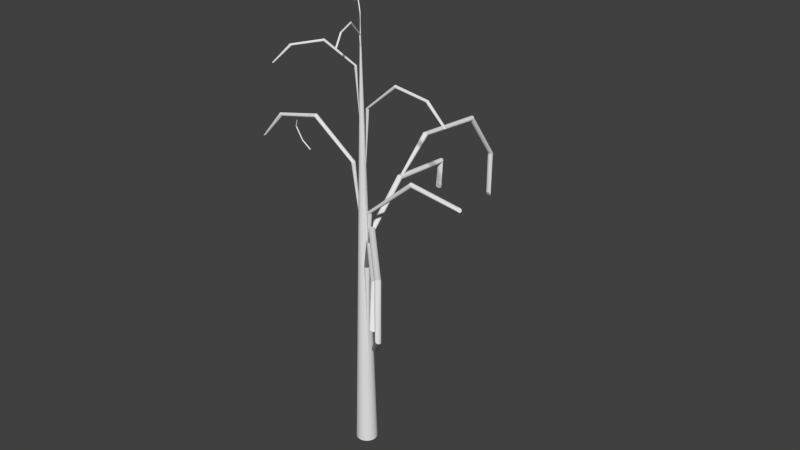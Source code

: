 # Source: deadTree.blend  (saved by Blender 2.66.1; exported with 4.5.12 LTS)
import bpy
from mathutils import Matrix  # noqa: F401  (used for matrix-valued properties, if any)

bpy.ops.wm.read_factory_settings(use_empty=True)
scene = bpy.context.scene
scene.name = 'Scene'

# ---- collections
col_collection_1 = bpy.data.collections.new('Collection 1'); scene.collection.children.link(col_collection_1)

# ---- world
world_world = bpy.data.worlds.new('World'); scene.world = world_world
world_world.color = (0.05088, 0.05088, 0.05088)
world_world.use_sun_shadow = False
world_world.sun_shadow_jitter_overblur = 0.0
world_world.cycles.sampling_method = 'MANUAL'
world_world.cycles.sample_map_resolution = 256

# ---- meshes
me_cone_011 = bpy.data.meshes.new('Cone.011')
me_cone_011.from_pydata([(0.0, 1.0, -1.0), (0.1951, 0.9808, -1.0), (0.3827, 0.9239, -1.0), (0.5556, 0.8315, -1.0), (0.7071, 0.7071, -1.0), (0.8315, 0.5556, -1.0), (0.9239, 0.3827, -1.0), (0.9808, 0.1951, -1.0), (1.0, 7.55e-08, -1.0), (0.0, 0.0, 1.0), (0.9808, -0.1951, -1.0), (0.9239, -0.3827, -1.0), (0.8315, -0.5556, -1.0), (0.7071, -0.7071, -1.0), (0.5556, -0.8315, -1.0), (0.3827, -0.9239, -1.0), (0.1951, -0.9808, -1.0), (-3.258e-07, -1.0, -1.0), (-0.1951, -0.9808, -1.0), (-0.3827, -0.9239, -1.0), (-0.5556, -0.8315, -1.0), (-0.7071, -0.7071, -1.0), (-0.8315, -0.5556, -1.0), (-0.9239, -0.3827, -1.0), (-0.9808, -0.1951, -1.0), (-1.0, 9.656e-07, -1.0), (-0.9808, 0.1951, -1.0), (-0.9239, 0.3827, -1.0), (-0.8315, 0.5556, -1.0), (-0.7071, 0.7071, -1.0), (-0.5556, 0.8315, -1.0), (-0.3827, 0.9239, -1.0), (-0.1951, 0.9808, -1.0), (19.15, 1.0, -2.0), (19.21, 0.9808, -1.99), (19.27, 0.9239, -1.98), (19.33, 0.8315, -1.971), (19.38, 0.7071, -1.964), (19.43, 0.5556, -1.957), (19.46, 0.3827, -1.953), (19.48, 0.1951, -1.95), (19.48, 1.385e-06, -1.949), (19.48, -0.1951, -1.95), (19.46, -0.3827, -1.953), (19.43, -0.5556, -1.957), (19.38, -0.7071, -1.964), (19.33, -0.8315, -1.971), (19.27, -0.9239, -1.98), (19.21, -0.9808, -1.99), (19.15, -1.0, -2.0), (19.08, -0.9808, -2.01), (19.02, -0.9239, -2.02), (18.96, -0.8315, -2.028), (18.91, -0.7071, -2.036), (18.86, -0.5556, -2.043), (18.83, -0.3827, -2.047), (18.81, -0.1951, -2.05), (18.81, 2.705e-06, -2.051), (18.81, 0.1951, -2.05), (18.83, 0.3827, -2.047), (18.86, 0.5556, -2.043), (18.91, 0.7071, -2.036), (18.96, 0.8315, -2.028), (19.02, 0.9239, -2.02), (19.08, 0.9808, -2.01), (40.85, 1.0, -1.89), (40.72, 0.9808, -1.882), (40.6, 0.9239, -1.875), (40.48, 0.8315, -1.868), (40.38, 0.7071, -1.862), (40.3, 0.5556, -1.857), (40.24, 0.3827, -1.853), (40.2, 0.1951, -1.851), (40.19, -5.28e-07, -1.85), (40.2, -0.1951, -1.851), (40.24, -0.3827, -1.853), (40.3, -0.5556, -1.857), (40.38, -0.7071, -1.862), (40.48, -0.8315, -1.868), (40.6, -0.9239, -1.875), (40.72, -0.9808, -1.882), (40.85, -1.0, -1.89), (40.98, -0.9808, -1.898), (41.11, -0.9239, -1.906), (41.22, -0.8315, -1.913), (41.33, -0.7071, -1.919), (41.41, -0.5556, -1.924), (41.47, -0.3827, -1.928), (41.51, -0.1951, -1.93), (41.52, 1.01e-06, -1.931), (41.51, 0.1951, -1.93), (41.47, 0.3827, -1.928), (41.41, 0.5556, -1.924), (41.33, 0.7071, -1.919), (41.22, 0.8315, -1.913), (41.11, 0.9239, -1.906), (40.98, 0.9808, -1.898), (53.35, 1.0, -1.28), (53.16, 0.9808, -1.282), (52.97, 0.9239, -1.284), (52.8, 0.8315, -1.286), (52.65, 0.7071, -1.287), (52.53, 0.5556, -1.288), (52.44, 0.3827, -1.289), (52.39, 0.1951, -1.29), (52.37, -1.772e-05, -1.29), (52.39, -0.1951, -1.29), (52.44, -0.3827, -1.289), (52.53, -0.5556, -1.288), (52.65, -0.7071, -1.287), (52.8, -0.8315, -1.286), (52.97, -0.9239, -1.284), (53.16, -0.9808, -1.282), (53.35, -1.0, -1.28), (53.54, -0.9808, -1.278), (53.73, -0.9239, -1.276), (53.9, -0.8315, -1.274), (54.04, -0.7071, -1.273), (54.17, -0.5556, -1.272), (54.26, -0.3827, -1.271), (54.31, -0.1951, -1.27), (54.33, -1.634e-05, -1.27), (54.31, 0.1951, -1.27), (54.26, 0.3827, -1.271), (54.17, 0.5556, -1.272), (54.04, 0.7071, -1.273), (53.9, 0.8315, -1.274), (53.73, 0.9239, -1.276), (53.54, 0.9808, -1.278)], [], [(31, 9, 32), (0, 9, 1), (32, 9, 0), (1, 9, 2), (30, 9, 31), (29, 9, 30), (28, 9, 29), (27, 9, 28), (26, 9, 27), (25, 9, 26), (24, 9, 25), (23, 9, 24), (22, 9, 23), (21, 9, 22), (20, 9, 21), (19, 9, 20), (18, 9, 19), (17, 9, 18), (16, 9, 17), (15, 9, 16), (14, 9, 15), (13, 9, 14), (12, 9, 13), (11, 9, 12), (10, 9, 11), (8, 9, 10), (7, 9, 8), (6, 9, 7), (5, 9, 6), (4, 9, 5), (3, 9, 4), (2, 9, 3), (22, 23, 55, 54), (43, 44, 76, 75), (17, 18, 50, 49), (30, 31, 63, 62), (12, 13, 45, 44), (25, 26, 58, 57), (4, 5, 38, 37), (20, 21, 53, 52), (1, 2, 35, 34), (15, 16, 48, 47), (28, 29, 61, 60), (10, 11, 43, 42), (7, 8, 41, 40), (23, 24, 56, 55), (18, 19, 51, 50), (31, 32, 64, 63), (13, 14, 46, 45), (26, 27, 59, 58), (5, 6, 39, 38), (21, 22, 54, 53), (2, 3, 36, 35), (0, 1, 34, 33), (16, 17, 49, 48), (29, 30, 62, 61), (11, 12, 44, 43), (24, 25, 57, 56), (3, 4, 37, 36), (19, 20, 52, 51), (32, 0, 33, 64), (14, 15, 47, 46), (27, 28, 60, 59), (8, 10, 42, 41), (6, 7, 40, 39), (93, 94, 126, 125), (38, 39, 71, 70), (33, 34, 66, 65), (64, 33, 65, 96), (59, 60, 92, 91), (54, 55, 87, 86), (49, 50, 82, 81), (44, 45, 77, 76), (39, 40, 72, 71), (34, 35, 67, 66), (60, 61, 93, 92), (55, 56, 88, 87), (50, 51, 83, 82), (45, 46, 78, 77), (40, 41, 73, 72), (35, 36, 68, 67), (61, 62, 94, 93), (56, 57, 89, 88), (51, 52, 84, 83), (46, 47, 79, 78), (41, 42, 74, 73), (36, 37, 69, 68), (62, 63, 95, 94), (57, 58, 90, 89), (52, 53, 85, 84), (47, 48, 80, 79), (42, 43, 75, 74), (37, 38, 70, 69), (63, 64, 96, 95), (58, 59, 91, 90), (53, 54, 86, 85), (48, 49, 81, 80), (97, 98, 99, 100, 101, 102, 103, 104, 105, 106, 107, 108, 109, 110, 111, 112, 113, 114, 115, 116, 117, 118, 119, 120, 121, 122, 123, 124, 125, 126, 127, 128), (88, 89, 121, 120), (83, 84, 116, 115), (78, 79, 111, 110), (73, 74, 106, 105), (68, 69, 101, 100), (94, 95, 127, 126), (89, 90, 122, 121), (84, 85, 117, 116), (79, 80, 112, 111), (74, 75, 107, 106), (69, 70, 102, 101), (95, 96, 128, 127), (90, 91, 123, 122), (85, 86, 118, 117), (80, 81, 113, 112), (75, 76, 108, 107), (70, 71, 103, 102), (65, 66, 98, 97), (96, 65, 97, 128), (91, 92, 124, 123), (86, 87, 119, 118), (81, 82, 114, 113), (76, 77, 109, 108), (71, 72, 104, 103), (66, 67, 99, 98), (92, 93, 125, 124), (87, 88, 120, 119), (82, 83, 115, 114), (77, 78, 110, 109), (72, 73, 105, 104), (67, 68, 100, 99)])
me_cone_011.use_remesh_preserve_volume = False
me_cone_011.use_remesh_preserve_attributes = False
me_cone_011.use_mirror_vertex_groups = False
me_cone_011.update()
me_cone_010 = bpy.data.meshes.new('Cone.010')
me_cone_010.from_pydata([(0.0, 1.0, -1.0), (0.1951, 0.9808, -1.0), (0.3827, 0.9239, -1.0), (0.5556, 0.8315, -1.0), (0.7071, 0.7071, -1.0), (0.8315, 0.5556, -1.0), (0.9239, 0.3827, -1.0), (0.9808, 0.1951, -1.0), (1.0, 7.55e-08, -1.0), (0.0, 0.0, 1.0), (0.9808, -0.1951, -1.0), (0.9239, -0.3827, -1.0), (0.8315, -0.5556, -1.0), (0.7071, -0.7071, -1.0), (0.5556, -0.8315, -1.0), (0.3827, -0.9239, -1.0), (0.1951, -0.9808, -1.0), (-3.258e-07, -1.0, -1.0), (-0.1951, -0.9808, -1.0), (-0.3827, -0.9239, -1.0), (-0.5556, -0.8315, -1.0), (-0.7071, -0.7071, -1.0), (-0.8315, -0.5556, -1.0), (-0.9239, -0.3827, -1.0), (-0.9808, -0.1951, -1.0), (-1.0, 9.656e-07, -1.0), (-0.9808, 0.1951, -1.0), (-0.9239, 0.3827, -1.0), (-0.8315, 0.5556, -1.0), (-0.7071, 0.7071, -1.0), (-0.5556, 0.8315, -1.0), (-0.3827, 0.9239, -1.0), (-0.1951, 0.9808, -1.0), (19.15, 1.0, -2.0), (19.21, 0.9808, -1.99), (19.27, 0.9239, -1.98), (19.33, 0.8315, -1.971), (19.38, 0.7071, -1.964), (19.43, 0.5556, -1.957), (19.46, 0.3827, -1.953), (19.48, 0.1951, -1.95), (19.48, 1.385e-06, -1.949), (19.48, -0.1951, -1.95), (19.46, -0.3827, -1.953), (19.43, -0.5556, -1.957), (19.38, -0.7071, -1.964), (19.33, -0.8315, -1.971), (19.27, -0.9239, -1.98), (19.21, -0.9808, -1.99), (19.15, -1.0, -2.0), (19.08, -0.9808, -2.01), (19.02, -0.9239, -2.02), (18.96, -0.8315, -2.028), (18.91, -0.7071, -2.036), (18.86, -0.5556, -2.043), (18.83, -0.3827, -2.047), (18.81, -0.1951, -2.05), (18.81, 2.705e-06, -2.051), (18.81, 0.1951, -2.05), (18.83, 0.3827, -2.047), (18.86, 0.5556, -2.043), (18.91, 0.7071, -2.036), (18.96, 0.8315, -2.028), (19.02, 0.9239, -2.02), (19.08, 0.9808, -2.01), (40.85, 1.0, -1.89), (40.72, 0.9808, -1.882), (40.6, 0.9239, -1.875), (40.48, 0.8315, -1.868), (40.38, 0.7071, -1.862), (40.3, 0.5556, -1.857), (40.24, 0.3827, -1.853), (40.2, 0.1951, -1.851), (40.19, -5.28e-07, -1.85), (40.2, -0.1951, -1.851), (40.24, -0.3827, -1.853), (40.3, -0.5556, -1.857), (40.38, -0.7071, -1.862), (40.48, -0.8315, -1.868), (40.6, -0.9239, -1.875), (40.72, -0.9808, -1.882), (40.85, -1.0, -1.89), (40.98, -0.9808, -1.898), (41.11, -0.9239, -1.906), (41.22, -0.8315, -1.913), (41.33, -0.7071, -1.919), (41.41, -0.5556, -1.924), (41.47, -0.3827, -1.928), (41.51, -0.1951, -1.93), (41.52, 1.01e-06, -1.931), (41.51, 0.1951, -1.93), (41.47, 0.3827, -1.928), (41.41, 0.5556, -1.924), (41.33, 0.7071, -1.919), (41.22, 0.8315, -1.913), (41.11, 0.9239, -1.906), (40.98, 0.9808, -1.898), (47.42, 1.703, -1.301), (47.31, 1.63, -1.31), (47.22, 1.524, -1.317), (47.13, 1.388, -1.323), (47.06, 1.227, -1.328), (47.01, 1.047, -1.331), (46.98, 0.8555, -1.333), (46.97, 0.6597, -1.332), (46.98, 0.4671, -1.331), (47.02, 0.285, -1.327), (47.07, 0.1205, -1.322), (47.14, -0.02005, -1.316), (47.23, -0.1313, -1.308), (47.33, -0.2091, -1.3), (47.44, -0.2502, -1.291), (47.55, -0.2532, -1.283), (47.66, -0.218, -1.274), (47.76, -0.1458, -1.266), (47.86, -0.03955, -1.259), (47.95, 0.09678, -1.253), (48.01, 0.2579, -1.248), (48.07, 0.4377, -1.244), (48.1, 0.6291, -1.243), (48.11, 0.8249, -1.243), (48.09, 1.018, -1.245), (48.06, 1.2, -1.248), (48.0, 1.364, -1.253), (47.93, 1.505, -1.26), (47.85, 1.616, -1.267), (47.75, 1.694, -1.275), (47.64, 1.735, -1.284), (47.53, 1.738, -1.293)], [], [(31, 9, 32), (0, 9, 1), (32, 9, 0), (1, 9, 2), (30, 9, 31), (29, 9, 30), (28, 9, 29), (27, 9, 28), (26, 9, 27), (25, 9, 26), (24, 9, 25), (23, 9, 24), (22, 9, 23), (21, 9, 22), (20, 9, 21), (19, 9, 20), (18, 9, 19), (17, 9, 18), (16, 9, 17), (15, 9, 16), (14, 9, 15), (13, 9, 14), (12, 9, 13), (11, 9, 12), (10, 9, 11), (8, 9, 10), (7, 9, 8), (6, 9, 7), (5, 9, 6), (4, 9, 5), (3, 9, 4), (2, 9, 3), (22, 23, 55, 54), (43, 44, 76, 75), (17, 18, 50, 49), (30, 31, 63, 62), (12, 13, 45, 44), (25, 26, 58, 57), (4, 5, 38, 37), (20, 21, 53, 52), (1, 2, 35, 34), (15, 16, 48, 47), (28, 29, 61, 60), (10, 11, 43, 42), (7, 8, 41, 40), (23, 24, 56, 55), (18, 19, 51, 50), (31, 32, 64, 63), (13, 14, 46, 45), (26, 27, 59, 58), (5, 6, 39, 38), (21, 22, 54, 53), (2, 3, 36, 35), (0, 1, 34, 33), (16, 17, 49, 48), (29, 30, 62, 61), (11, 12, 44, 43), (24, 25, 57, 56), (3, 4, 37, 36), (19, 20, 52, 51), (32, 0, 33, 64), (14, 15, 47, 46), (27, 28, 60, 59), (8, 10, 42, 41), (6, 7, 40, 39), (93, 94, 126, 125), (38, 39, 71, 70), (33, 34, 66, 65), (64, 33, 65, 96), (59, 60, 92, 91), (54, 55, 87, 86), (49, 50, 82, 81), (44, 45, 77, 76), (39, 40, 72, 71), (34, 35, 67, 66), (60, 61, 93, 92), (55, 56, 88, 87), (50, 51, 83, 82), (45, 46, 78, 77), (40, 41, 73, 72), (35, 36, 68, 67), (61, 62, 94, 93), (56, 57, 89, 88), (51, 52, 84, 83), (46, 47, 79, 78), (41, 42, 74, 73), (36, 37, 69, 68), (62, 63, 95, 94), (57, 58, 90, 89), (52, 53, 85, 84), (47, 48, 80, 79), (42, 43, 75, 74), (37, 38, 70, 69), (63, 64, 96, 95), (58, 59, 91, 90), (53, 54, 86, 85), (48, 49, 81, 80), (97, 98, 99, 100, 101, 102, 103, 104, 105, 106, 107, 108, 109, 110, 111, 112, 113, 114, 115, 116, 117, 118, 119, 120, 121, 122, 123, 124, 125, 126, 127, 128), (88, 89, 121, 120), (83, 84, 116, 115), (78, 79, 111, 110), (73, 74, 106, 105), (68, 69, 101, 100), (94, 95, 127, 126), (89, 90, 122, 121), (84, 85, 117, 116), (79, 80, 112, 111), (74, 75, 107, 106), (69, 70, 102, 101), (95, 96, 128, 127), (90, 91, 123, 122), (85, 86, 118, 117), (80, 81, 113, 112), (75, 76, 108, 107), (70, 71, 103, 102), (65, 66, 98, 97), (96, 65, 97, 128), (91, 92, 124, 123), (86, 87, 119, 118), (81, 82, 114, 113), (76, 77, 109, 108), (71, 72, 104, 103), (66, 67, 99, 98), (92, 93, 125, 124), (87, 88, 120, 119), (82, 83, 115, 114), (77, 78, 110, 109), (72, 73, 105, 104), (67, 68, 100, 99)])
me_cone_010.use_remesh_preserve_volume = False
me_cone_010.use_remesh_preserve_attributes = False
me_cone_010.use_mirror_vertex_groups = False
me_cone_010.update()
me_cone_009 = bpy.data.meshes.new('Cone.009')
me_cone_009.from_pydata([(0.0, 1.0, -1.0), (0.1951, 0.9808, -1.0), (0.3827, 0.9239, -1.0), (0.5556, 0.8315, -1.0), (0.7071, 0.7071, -1.0), (0.8315, 0.5556, -1.0), (0.9239, 0.3827, -1.0), (0.9808, 0.1951, -1.0), (1.0, 7.55e-08, -1.0), (0.0, 0.0, 1.0), (0.9808, -0.1951, -1.0), (0.9239, -0.3827, -1.0), (0.8315, -0.5556, -1.0), (0.7071, -0.7071, -1.0), (0.5556, -0.8315, -1.0), (0.3827, -0.9239, -1.0), (0.1951, -0.9808, -1.0), (-3.258e-07, -1.0, -1.0), (-0.1951, -0.9808, -1.0), (-0.3827, -0.9239, -1.0), (-0.5556, -0.8315, -1.0), (-0.7071, -0.7071, -1.0), (-0.8315, -0.5556, -1.0), (-0.9239, -0.3827, -1.0), (-0.9808, -0.1951, -1.0), (-1.0, 9.656e-07, -1.0), (-0.9808, 0.1951, -1.0), (-0.9239, 0.3827, -1.0), (-0.8315, 0.5556, -1.0), (-0.7071, 0.7071, -1.0), (-0.5556, 0.8315, -1.0), (-0.3827, 0.9239, -1.0), (-0.1951, 0.9808, -1.0), (19.15, 1.0, -2.0), (19.21, 0.9808, -1.99), (19.27, 0.9239, -1.98), (19.33, 0.8315, -1.971), (19.38, 0.7071, -1.964), (19.43, 0.5556, -1.957), (19.46, 0.3827, -1.953), (19.48, 0.1951, -1.95), (19.48, 1.385e-06, -1.949), (19.48, -0.1951, -1.95), (19.46, -0.3827, -1.953), (19.43, -0.5556, -1.957), (19.38, -0.7071, -1.964), (19.33, -0.8315, -1.971), (19.27, -0.9239, -1.98), (19.21, -0.9808, -1.99), (19.15, -1.0, -2.0), (19.08, -0.9808, -2.01), (19.02, -0.9239, -2.02), (18.96, -0.8315, -2.028), (18.91, -0.7071, -2.036), (18.86, -0.5556, -2.043), (18.83, -0.3827, -2.047), (18.81, -0.1951, -2.05), (18.81, 2.705e-06, -2.051), (18.81, 0.1951, -2.05), (18.83, 0.3827, -2.047), (18.86, 0.5556, -2.043), (18.91, 0.7071, -2.036), (18.96, 0.8315, -2.028), (19.02, 0.9239, -2.02), (19.08, 0.9808, -2.01), (34.08, 1.162, -1.497), (33.91, 1.128, -1.492), (33.76, 1.06, -1.487), (33.62, 0.9607, -1.481), (33.52, 0.8335, -1.475), (33.44, 0.6835, -1.47), (33.4, 0.5166, -1.465), (33.39, 0.339, -1.46), (33.42, 0.1578, -1.456), (33.49, -0.02031, -1.454), (33.58, -0.1883, -1.452), (33.71, -0.3398, -1.451), (33.85, -0.469, -1.452), (34.02, -0.5708, -1.453), (34.2, -0.6414, -1.456), (34.38, -0.6782, -1.459), (34.56, -0.6795, -1.463), (34.73, -0.6455, -1.468), (34.88, -0.5774, -1.474), (35.01, -0.4778, -1.48), (35.12, -0.3506, -1.485), (35.2, -0.2006, -1.491), (35.24, -0.03365, -1.496), (35.24, 0.1439, -1.5), (35.21, 0.3252, -1.504), (35.15, 0.5032, -1.507), (35.05, 0.6712, -1.509), (34.93, 0.8227, -1.51), (34.78, 0.9519, -1.509), (34.62, 1.054, -1.508), (34.44, 1.124, -1.505), (34.26, 1.161, -1.501), (33.77, 1.223, -0.4671), (33.59, 1.17, -0.4708), (33.42, 1.081, -0.474), (33.28, 0.9598, -0.4766), (33.16, 0.8111, -0.4786), (33.06, 0.6406, -0.4799), (33.0, 0.4547, -0.4804), (32.97, 0.2606, -0.48), (32.98, 0.06584, -0.4789), (33.03, -0.1221, -0.477), (33.1, -0.2961, -0.4745), (33.21, -0.4494, -0.4714), (33.35, -0.5762, -0.4678), (33.5, -0.6714, -0.4639), (33.67, -0.7316, -0.4598), (33.85, -0.7544, -0.4557), (34.03, -0.7388, -0.4518), (34.21, -0.6856, -0.4481), (34.37, -0.5967, -0.4449), (34.52, -0.4755, -0.4422), (34.64, -0.3268, -0.4402), (34.74, -0.1562, -0.439), (34.8, 0.02964, -0.4385), (34.82, 0.2237, -0.4388), (34.82, 0.4185, -0.4399), (34.77, 0.6065, -0.4418), (34.7, 0.7804, -0.4444), (34.59, 0.9337, -0.4475), (34.45, 1.06, -0.4511), (34.3, 1.156, -0.455), (34.13, 1.216, -0.4591), (33.95, 1.239, -0.4632)], [], [(31, 9, 32), (0, 9, 1), (32, 9, 0), (1, 9, 2), (30, 9, 31), (29, 9, 30), (28, 9, 29), (27, 9, 28), (26, 9, 27), (25, 9, 26), (24, 9, 25), (23, 9, 24), (22, 9, 23), (21, 9, 22), (20, 9, 21), (19, 9, 20), (18, 9, 19), (17, 9, 18), (16, 9, 17), (15, 9, 16), (14, 9, 15), (13, 9, 14), (12, 9, 13), (11, 9, 12), (10, 9, 11), (8, 9, 10), (7, 9, 8), (6, 9, 7), (5, 9, 6), (4, 9, 5), (3, 9, 4), (2, 9, 3), (22, 23, 55, 54), (43, 44, 76, 75), (17, 18, 50, 49), (30, 31, 63, 62), (12, 13, 45, 44), (25, 26, 58, 57), (4, 5, 38, 37), (20, 21, 53, 52), (1, 2, 35, 34), (15, 16, 48, 47), (28, 29, 61, 60), (10, 11, 43, 42), (7, 8, 41, 40), (23, 24, 56, 55), (18, 19, 51, 50), (31, 32, 64, 63), (13, 14, 46, 45), (26, 27, 59, 58), (5, 6, 39, 38), (21, 22, 54, 53), (2, 3, 36, 35), (0, 1, 34, 33), (16, 17, 49, 48), (29, 30, 62, 61), (11, 12, 44, 43), (24, 25, 57, 56), (3, 4, 37, 36), (19, 20, 52, 51), (32, 0, 33, 64), (14, 15, 47, 46), (27, 28, 60, 59), (8, 10, 42, 41), (6, 7, 40, 39), (93, 94, 126, 125), (38, 39, 71, 70), (33, 34, 66, 65), (64, 33, 65, 96), (59, 60, 92, 91), (54, 55, 87, 86), (49, 50, 82, 81), (44, 45, 77, 76), (39, 40, 72, 71), (34, 35, 67, 66), (60, 61, 93, 92), (55, 56, 88, 87), (50, 51, 83, 82), (45, 46, 78, 77), (40, 41, 73, 72), (35, 36, 68, 67), (61, 62, 94, 93), (56, 57, 89, 88), (51, 52, 84, 83), (46, 47, 79, 78), (41, 42, 74, 73), (36, 37, 69, 68), (62, 63, 95, 94), (57, 58, 90, 89), (52, 53, 85, 84), (47, 48, 80, 79), (42, 43, 75, 74), (37, 38, 70, 69), (63, 64, 96, 95), (58, 59, 91, 90), (53, 54, 86, 85), (48, 49, 81, 80), (97, 98, 99, 100, 101, 102, 103, 104, 105, 106, 107, 108, 109, 110, 111, 112, 113, 114, 115, 116, 117, 118, 119, 120, 121, 122, 123, 124, 125, 126, 127, 128), (88, 89, 121, 120), (83, 84, 116, 115), (78, 79, 111, 110), (73, 74, 106, 105), (68, 69, 101, 100), (94, 95, 127, 126), (89, 90, 122, 121), (84, 85, 117, 116), (79, 80, 112, 111), (74, 75, 107, 106), (69, 70, 102, 101), (95, 96, 128, 127), (90, 91, 123, 122), (85, 86, 118, 117), (80, 81, 113, 112), (75, 76, 108, 107), (70, 71, 103, 102), (65, 66, 98, 97), (96, 65, 97, 128), (91, 92, 124, 123), (86, 87, 119, 118), (81, 82, 114, 113), (76, 77, 109, 108), (71, 72, 104, 103), (66, 67, 99, 98), (92, 93, 125, 124), (87, 88, 120, 119), (82, 83, 115, 114), (77, 78, 110, 109), (72, 73, 105, 104), (67, 68, 100, 99)])
me_cone_009.use_remesh_preserve_volume = False
me_cone_009.use_remesh_preserve_attributes = False
me_cone_009.use_mirror_vertex_groups = False
me_cone_009.update()
me_cone_008 = bpy.data.meshes.new('Cone.008')
me_cone_008.from_pydata([(0.0, 1.0, -1.0), (0.1951, 0.9808, -1.0), (0.3827, 0.9239, -1.0), (0.5556, 0.8315, -1.0), (0.7071, 0.7071, -1.0), (0.8315, 0.5556, -1.0), (0.9239, 0.3827, -1.0), (0.9808, 0.1951, -1.0), (1.0, 7.55e-08, -1.0), (0.0, 0.0, 1.0), (0.9808, -0.1951, -1.0), (0.9239, -0.3827, -1.0), (0.8315, -0.5556, -1.0), (0.7071, -0.7071, -1.0), (0.5556, -0.8315, -1.0), (0.3827, -0.9239, -1.0), (0.1951, -0.9808, -1.0), (-3.258e-07, -1.0, -1.0), (-0.1951, -0.9808, -1.0), (-0.3827, -0.9239, -1.0), (-0.5556, -0.8315, -1.0), (-0.7071, -0.7071, -1.0), (-0.8315, -0.5556, -1.0), (-0.9239, -0.3827, -1.0), (-0.9808, -0.1951, -1.0), (-1.0, 9.656e-07, -1.0), (-0.9808, 0.1951, -1.0), (-0.9239, 0.3827, -1.0), (-0.8315, 0.5556, -1.0), (-0.7071, 0.7071, -1.0), (-0.5556, 0.8315, -1.0), (-0.3827, 0.9239, -1.0), (-0.1951, 0.9808, -1.0), (19.15, 1.0, -2.0), (19.21, 0.9808, -1.99), (19.27, 0.9239, -1.98), (19.33, 0.8315, -1.971), (19.38, 0.7071, -1.964), (19.43, 0.5556, -1.957), (19.46, 0.3827, -1.953), (19.48, 0.1951, -1.95), (19.48, 1.385e-06, -1.949), (19.48, -0.1951, -1.95), (19.46, -0.3827, -1.953), (19.43, -0.5556, -1.957), (19.38, -0.7071, -1.964), (19.33, -0.8315, -1.971), (19.27, -0.9239, -1.98), (19.21, -0.9808, -1.99), (19.15, -1.0, -2.0), (19.08, -0.9808, -2.01), (19.02, -0.9239, -2.02), (18.96, -0.8315, -2.028), (18.91, -0.7071, -2.036), (18.86, -0.5556, -2.043), (18.83, -0.3827, -2.047), (18.81, -0.1951, -2.05), (18.81, 2.705e-06, -2.051), (18.81, 0.1951, -2.05), (18.83, 0.3827, -2.047), (18.86, 0.5556, -2.043), (18.91, 0.7071, -2.036), (18.96, 0.8315, -2.028), (19.02, 0.9239, -2.02), (19.08, 0.9808, -2.01), (40.6, 0.9667, -1.891), (40.74, 0.9865, -1.884), (40.9, 0.9685, -1.877), (41.05, 0.9132, -1.871), (41.19, 0.8228, -1.865), (41.32, 0.7008, -1.861), (41.43, 0.5518, -1.857), (41.52, 0.3817, -1.855), (41.58, 0.1969, -1.855), (41.62, 0.004473, -1.855), (41.62, -0.1881, -1.857), (41.6, -0.3734, -1.86), (41.55, -0.5444, -1.865), (41.47, -0.6944, -1.87), (41.37, -0.8178, -1.876), (41.25, -0.9097, -1.883), (41.11, -0.9667, -1.89), (40.96, -0.9865, -1.897), (40.81, -0.9685, -1.904), (40.66, -0.9132, -1.91), (40.52, -0.8228, -1.915), (40.39, -0.7008, -1.92), (40.28, -0.5518, -1.923), (40.19, -0.3817, -1.925), (40.13, -0.1969, -1.926), (40.09, -0.004476, -1.926), (40.08, 0.1881, -1.924), (40.11, 0.3734, -1.92), (40.16, 0.5444, -1.916), (40.24, 0.6944, -1.911), (40.34, 0.8178, -1.904), (40.46, 0.9097, -1.898)], [], [(31, 9, 32), (0, 9, 1), (32, 9, 0), (1, 9, 2), (30, 9, 31), (29, 9, 30), (28, 9, 29), (27, 9, 28), (26, 9, 27), (25, 9, 26), (24, 9, 25), (23, 9, 24), (22, 9, 23), (21, 9, 22), (20, 9, 21), (19, 9, 20), (18, 9, 19), (17, 9, 18), (16, 9, 17), (15, 9, 16), (14, 9, 15), (13, 9, 14), (12, 9, 13), (11, 9, 12), (10, 9, 11), (8, 9, 10), (7, 9, 8), (6, 9, 7), (5, 9, 6), (4, 9, 5), (3, 9, 4), (2, 9, 3), (22, 23, 55, 54), (43, 44, 76, 75), (17, 18, 50, 49), (30, 31, 63, 62), (12, 13, 45, 44), (25, 26, 58, 57), (4, 5, 38, 37), (20, 21, 53, 52), (1, 2, 35, 34), (15, 16, 48, 47), (28, 29, 61, 60), (10, 11, 43, 42), (7, 8, 41, 40), (23, 24, 56, 55), (18, 19, 51, 50), (31, 32, 64, 63), (13, 14, 46, 45), (26, 27, 59, 58), (5, 6, 39, 38), (21, 22, 54, 53), (2, 3, 36, 35), (0, 1, 34, 33), (16, 17, 49, 48), (29, 30, 62, 61), (11, 12, 44, 43), (24, 25, 57, 56), (3, 4, 37, 36), (19, 20, 52, 51), (32, 0, 33, 64), (14, 15, 47, 46), (27, 28, 60, 59), (8, 10, 42, 41), (6, 7, 40, 39), (38, 39, 71, 70), (33, 34, 66, 65), (64, 33, 65, 96), (59, 60, 92, 91), (54, 55, 87, 86), (49, 50, 82, 81), (44, 45, 77, 76), (39, 40, 72, 71), (34, 35, 67, 66), (60, 61, 93, 92), (55, 56, 88, 87), (50, 51, 83, 82), (45, 46, 78, 77), (40, 41, 73, 72), (35, 36, 68, 67), (61, 62, 94, 93), (56, 57, 89, 88), (51, 52, 84, 83), (46, 47, 79, 78), (41, 42, 74, 73), (36, 37, 69, 68), (62, 63, 95, 94), (57, 58, 90, 89), (52, 53, 85, 84), (47, 48, 80, 79), (42, 43, 75, 74), (37, 38, 70, 69), (63, 64, 96, 95), (58, 59, 91, 90), (53, 54, 86, 85), (48, 49, 81, 80), (96, 65, 66, 67, 68, 69, 70, 71, 72, 73, 74, 75, 76, 77, 78, 79, 80, 81, 82, 83, 84, 85, 86, 87, 88, 89, 90, 91, 92, 93, 94, 95)])
me_cone_008.use_remesh_preserve_volume = False
me_cone_008.use_remesh_preserve_attributes = False
me_cone_008.use_mirror_vertex_groups = False
me_cone_008.update()
me_cone_007 = bpy.data.meshes.new('Cone.007')
me_cone_007.from_pydata([(0.0, 1.0, -1.0), (0.1951, 0.9808, -1.0), (0.3827, 0.9239, -1.0), (0.5556, 0.8315, -1.0), (0.7071, 0.7071, -1.0), (0.8315, 0.5556, -1.0), (0.9239, 0.3827, -1.0), (0.9808, 0.1951, -1.0), (1.0, 7.55e-08, -1.0), (0.0, 0.0, 1.0), (0.9808, -0.1951, -1.0), (0.9239, -0.3827, -1.0), (0.8315, -0.5556, -1.0), (0.7071, -0.7071, -1.0), (0.5556, -0.8315, -1.0), (0.3827, -0.9239, -1.0), (0.1951, -0.9808, -1.0), (-3.258e-07, -1.0, -1.0), (-0.1951, -0.9808, -1.0), (-0.3827, -0.9239, -1.0), (-0.5556, -0.8315, -1.0), (-0.7071, -0.7071, -1.0), (-0.8315, -0.5556, -1.0), (-0.9239, -0.3827, -1.0), (-0.9808, -0.1951, -1.0), (-1.0, 9.656e-07, -1.0), (-0.9808, 0.1951, -1.0), (-0.9239, 0.3827, -1.0), (-0.8315, 0.5556, -1.0), (-0.7071, 0.7071, -1.0), (-0.5556, 0.8315, -1.0), (-0.3827, 0.9239, -1.0), (-0.1951, 0.9808, -1.0), (19.15, 1.0, -2.0), (19.21, 0.9808, -1.99), (19.27, 0.9239, -1.98), (19.33, 0.8315, -1.971), (19.38, 0.7071, -1.964), (19.43, 0.5556, -1.957), (19.46, 0.3827, -1.953), (19.48, 0.1951, -1.95), (19.48, 1.385e-06, -1.949), (19.48, -0.1951, -1.95), (19.46, -0.3827, -1.953), (19.43, -0.5556, -1.957), (19.38, -0.7071, -1.964), (19.33, -0.8315, -1.971), (19.27, -0.9239, -1.98), (19.21, -0.9808, -1.99), (19.15, -1.0, -2.0), (19.08, -0.9808, -2.01), (19.02, -0.9239, -2.02), (18.96, -0.8315, -2.028), (18.91, -0.7071, -2.036), (18.86, -0.5556, -2.043), (18.83, -0.3827, -2.047), (18.81, -0.1951, -2.05), (18.81, 2.705e-06, -2.051), (18.81, 0.1951, -2.05), (18.83, 0.3827, -2.047), (18.86, 0.5556, -2.043), (18.91, 0.7071, -2.036), (18.96, 0.8315, -2.028), (19.02, 0.9239, -2.02), (19.08, 0.9808, -2.01), (40.85, 1.0, -1.89), (40.72, 0.9808, -1.882), (40.6, 0.9239, -1.875), (40.48, 0.8315, -1.868), (40.38, 0.7071, -1.862), (40.3, 0.5556, -1.857), (40.24, 0.3827, -1.853), (40.2, 0.1951, -1.851), (40.19, -5.28e-07, -1.85), (40.2, -0.1951, -1.851), (40.24, -0.3827, -1.853), (40.3, -0.5556, -1.857), (40.38, -0.7071, -1.862), (40.48, -0.8315, -1.868), (40.6, -0.9239, -1.875), (40.72, -0.9808, -1.882), (40.85, -1.0, -1.89), (40.98, -0.9808, -1.898), (41.11, -0.9239, -1.906), (41.22, -0.8315, -1.913), (41.33, -0.7071, -1.919), (41.41, -0.5556, -1.924), (41.47, -0.3827, -1.928), (41.51, -0.1951, -1.93), (41.52, 1.01e-06, -1.931), (41.51, 0.1951, -1.93), (41.47, 0.3827, -1.928), (41.41, 0.5556, -1.924), (41.33, 0.7071, -1.919), (41.22, 0.8315, -1.913), (41.11, 0.9239, -1.906), (40.98, 0.9808, -1.898), (53.35, 1.0, -1.28), (53.16, 0.9808, -1.282), (52.97, 0.9239, -1.284), (52.8, 0.8315, -1.286), (52.65, 0.7071, -1.287), (52.53, 0.5556, -1.288), (52.44, 0.3827, -1.289), (52.39, 0.1951, -1.29), (52.37, -1.772e-05, -1.29), (52.39, -0.1951, -1.29), (52.44, -0.3827, -1.289), (52.53, -0.5556, -1.288), (52.65, -0.7071, -1.287), (52.8, -0.8315, -1.286), (52.97, -0.9239, -1.284), (53.16, -0.9808, -1.282), (53.35, -1.0, -1.28), (53.54, -0.9808, -1.278), (53.73, -0.9239, -1.276), (53.9, -0.8315, -1.274), (54.04, -0.7071, -1.273), (54.17, -0.5556, -1.272), (54.26, -0.3827, -1.271), (54.31, -0.1951, -1.27), (54.33, -1.634e-05, -1.27), (54.31, 0.1951, -1.27), (54.26, 0.3827, -1.271), (54.17, 0.5556, -1.272), (54.04, 0.7071, -1.273), (53.9, 0.8315, -1.274), (53.73, 0.9239, -1.276), (53.54, 0.9808, -1.278)], [], [(31, 9, 32), (0, 9, 1), (32, 9, 0), (1, 9, 2), (30, 9, 31), (29, 9, 30), (28, 9, 29), (27, 9, 28), (26, 9, 27), (25, 9, 26), (24, 9, 25), (23, 9, 24), (22, 9, 23), (21, 9, 22), (20, 9, 21), (19, 9, 20), (18, 9, 19), (17, 9, 18), (16, 9, 17), (15, 9, 16), (14, 9, 15), (13, 9, 14), (12, 9, 13), (11, 9, 12), (10, 9, 11), (8, 9, 10), (7, 9, 8), (6, 9, 7), (5, 9, 6), (4, 9, 5), (3, 9, 4), (2, 9, 3), (22, 23, 55, 54), (43, 44, 76, 75), (17, 18, 50, 49), (30, 31, 63, 62), (12, 13, 45, 44), (25, 26, 58, 57), (4, 5, 38, 37), (20, 21, 53, 52), (1, 2, 35, 34), (15, 16, 48, 47), (28, 29, 61, 60), (10, 11, 43, 42), (7, 8, 41, 40), (23, 24, 56, 55), (18, 19, 51, 50), (31, 32, 64, 63), (13, 14, 46, 45), (26, 27, 59, 58), (5, 6, 39, 38), (21, 22, 54, 53), (2, 3, 36, 35), (0, 1, 34, 33), (16, 17, 49, 48), (29, 30, 62, 61), (11, 12, 44, 43), (24, 25, 57, 56), (3, 4, 37, 36), (19, 20, 52, 51), (32, 0, 33, 64), (14, 15, 47, 46), (27, 28, 60, 59), (8, 10, 42, 41), (6, 7, 40, 39), (93, 94, 126, 125), (38, 39, 71, 70), (33, 34, 66, 65), (64, 33, 65, 96), (59, 60, 92, 91), (54, 55, 87, 86), (49, 50, 82, 81), (44, 45, 77, 76), (39, 40, 72, 71), (34, 35, 67, 66), (60, 61, 93, 92), (55, 56, 88, 87), (50, 51, 83, 82), (45, 46, 78, 77), (40, 41, 73, 72), (35, 36, 68, 67), (61, 62, 94, 93), (56, 57, 89, 88), (51, 52, 84, 83), (46, 47, 79, 78), (41, 42, 74, 73), (36, 37, 69, 68), (62, 63, 95, 94), (57, 58, 90, 89), (52, 53, 85, 84), (47, 48, 80, 79), (42, 43, 75, 74), (37, 38, 70, 69), (63, 64, 96, 95), (58, 59, 91, 90), (53, 54, 86, 85), (48, 49, 81, 80), (97, 98, 99, 100, 101, 102, 103, 104, 105, 106, 107, 108, 109, 110, 111, 112, 113, 114, 115, 116, 117, 118, 119, 120, 121, 122, 123, 124, 125, 126, 127, 128), (88, 89, 121, 120), (83, 84, 116, 115), (78, 79, 111, 110), (73, 74, 106, 105), (68, 69, 101, 100), (94, 95, 127, 126), (89, 90, 122, 121), (84, 85, 117, 116), (79, 80, 112, 111), (74, 75, 107, 106), (69, 70, 102, 101), (95, 96, 128, 127), (90, 91, 123, 122), (85, 86, 118, 117), (80, 81, 113, 112), (75, 76, 108, 107), (70, 71, 103, 102), (65, 66, 98, 97), (96, 65, 97, 128), (91, 92, 124, 123), (86, 87, 119, 118), (81, 82, 114, 113), (76, 77, 109, 108), (71, 72, 104, 103), (66, 67, 99, 98), (92, 93, 125, 124), (87, 88, 120, 119), (82, 83, 115, 114), (77, 78, 110, 109), (72, 73, 105, 104), (67, 68, 100, 99)])
me_cone_007.use_remesh_preserve_volume = False
me_cone_007.use_remesh_preserve_attributes = False
me_cone_007.use_mirror_vertex_groups = False
me_cone_007.update()
me_cone_006 = bpy.data.meshes.new('Cone.006')
me_cone_006.from_pydata([(0.0, 1.0, -1.0), (0.1951, 0.9808, -1.0), (0.3827, 0.9239, -1.0), (0.5556, 0.8315, -1.0), (0.7071, 0.7071, -1.0), (0.8315, 0.5556, -1.0), (0.9239, 0.3827, -1.0), (0.9808, 0.1951, -1.0), (1.0, 7.55e-08, -1.0), (0.0, 0.0, 1.0), (0.9808, -0.1951, -1.0), (0.9239, -0.3827, -1.0), (0.8315, -0.5556, -1.0), (0.7071, -0.7071, -1.0), (0.5556, -0.8315, -1.0), (0.3827, -0.9239, -1.0), (0.1951, -0.9808, -1.0), (-3.258e-07, -1.0, -1.0), (-0.1951, -0.9808, -1.0), (-0.3827, -0.9239, -1.0), (-0.5556, -0.8315, -1.0), (-0.7071, -0.7071, -1.0), (-0.8315, -0.5556, -1.0), (-0.9239, -0.3827, -1.0), (-0.9808, -0.1951, -1.0), (-1.0, 9.656e-07, -1.0), (-0.9808, 0.1951, -1.0), (-0.9239, 0.3827, -1.0), (-0.8315, 0.5556, -1.0), (-0.7071, 0.7071, -1.0), (-0.5556, 0.8315, -1.0), (-0.3827, 0.9239, -1.0), (-0.1951, 0.9808, -1.0), (19.15, 1.0, -2.0), (19.21, 0.9808, -1.99), (19.27, 0.9239, -1.98), (19.33, 0.8315, -1.971), (19.38, 0.7071, -1.964), (19.43, 0.5556, -1.957), (19.46, 0.3827, -1.953), (19.48, 0.1951, -1.95), (19.48, 1.385e-06, -1.949), (19.48, -0.1951, -1.95), (19.46, -0.3827, -1.953), (19.43, -0.5556, -1.957), (19.38, -0.7071, -1.964), (19.33, -0.8315, -1.971), (19.27, -0.9239, -1.98), (19.21, -0.9808, -1.99), (19.15, -1.0, -2.0), (19.08, -0.9808, -2.01), (19.02, -0.9239, -2.02), (18.96, -0.8315, -2.028), (18.91, -0.7071, -2.036), (18.86, -0.5556, -2.043), (18.83, -0.3827, -2.047), (18.81, -0.1951, -2.05), (18.81, 2.705e-06, -2.051), (18.81, 0.1951, -2.05), (18.83, 0.3827, -2.047), (18.86, 0.5556, -2.043), (18.91, 0.7071, -2.036), (18.96, 0.8315, -2.028), (19.02, 0.9239, -2.02), (19.08, 0.9808, -2.01), (40.85, 1.0, -1.89), (40.72, 0.9808, -1.882), (40.6, 0.9239, -1.875), (40.48, 0.8315, -1.868), (40.38, 0.7071, -1.862), (40.3, 0.5556, -1.857), (40.24, 0.3827, -1.853), (40.2, 0.1951, -1.851), (40.19, -5.28e-07, -1.85), (40.2, -0.1951, -1.851), (40.24, -0.3827, -1.853), (40.3, -0.5556, -1.857), (40.38, -0.7071, -1.862), (40.48, -0.8315, -1.868), (40.6, -0.9239, -1.875), (40.72, -0.9808, -1.882), (40.85, -1.0, -1.89), (40.98, -0.9808, -1.898), (41.11, -0.9239, -1.906), (41.22, -0.8315, -1.913), (41.33, -0.7071, -1.919), (41.41, -0.5556, -1.924), (41.47, -0.3827, -1.928), (41.51, -0.1951, -1.93), (41.52, 1.01e-06, -1.931), (41.51, 0.1951, -1.93), (41.47, 0.3827, -1.928), (41.41, 0.5556, -1.924), (41.33, 0.7071, -1.919), (41.22, 0.8315, -1.913), (41.11, 0.9239, -1.906), (40.98, 0.9808, -1.898), (53.35, 1.0, -1.28), (53.16, 0.9808, -1.282), (52.97, 0.9239, -1.284), (52.8, 0.8315, -1.286), (52.65, 0.7071, -1.287), (52.53, 0.5556, -1.288), (52.44, 0.3827, -1.289), (52.39, 0.1951, -1.29), (52.37, -1.772e-05, -1.29), (52.39, -0.1951, -1.29), (52.44, -0.3827, -1.289), (52.53, -0.5556, -1.288), (52.65, -0.7071, -1.287), (52.8, -0.8315, -1.286), (52.97, -0.9239, -1.284), (53.16, -0.9808, -1.282), (53.35, -1.0, -1.28), (53.54, -0.9808, -1.278), (53.73, -0.9239, -1.276), (53.9, -0.8315, -1.274), (54.04, -0.7071, -1.273), (54.17, -0.5556, -1.272), (54.26, -0.3827, -1.271), (54.31, -0.1951, -1.27), (54.33, -1.634e-05, -1.27), (54.31, 0.1951, -1.27), (54.26, 0.3827, -1.271), (54.17, 0.5556, -1.272), (54.04, 0.7071, -1.273), (53.9, 0.8315, -1.274), (53.73, 0.9239, -1.276), (53.54, 0.9808, -1.278)], [], [(31, 9, 32), (0, 9, 1), (32, 9, 0), (1, 9, 2), (30, 9, 31), (29, 9, 30), (28, 9, 29), (27, 9, 28), (26, 9, 27), (25, 9, 26), (24, 9, 25), (23, 9, 24), (22, 9, 23), (21, 9, 22), (20, 9, 21), (19, 9, 20), (18, 9, 19), (17, 9, 18), (16, 9, 17), (15, 9, 16), (14, 9, 15), (13, 9, 14), (12, 9, 13), (11, 9, 12), (10, 9, 11), (8, 9, 10), (7, 9, 8), (6, 9, 7), (5, 9, 6), (4, 9, 5), (3, 9, 4), (2, 9, 3), (22, 23, 55, 54), (43, 44, 76, 75), (17, 18, 50, 49), (30, 31, 63, 62), (12, 13, 45, 44), (25, 26, 58, 57), (4, 5, 38, 37), (20, 21, 53, 52), (1, 2, 35, 34), (15, 16, 48, 47), (28, 29, 61, 60), (10, 11, 43, 42), (7, 8, 41, 40), (23, 24, 56, 55), (18, 19, 51, 50), (31, 32, 64, 63), (13, 14, 46, 45), (26, 27, 59, 58), (5, 6, 39, 38), (21, 22, 54, 53), (2, 3, 36, 35), (0, 1, 34, 33), (16, 17, 49, 48), (29, 30, 62, 61), (11, 12, 44, 43), (24, 25, 57, 56), (3, 4, 37, 36), (19, 20, 52, 51), (32, 0, 33, 64), (14, 15, 47, 46), (27, 28, 60, 59), (8, 10, 42, 41), (6, 7, 40, 39), (93, 94, 126, 125), (38, 39, 71, 70), (33, 34, 66, 65), (64, 33, 65, 96), (59, 60, 92, 91), (54, 55, 87, 86), (49, 50, 82, 81), (44, 45, 77, 76), (39, 40, 72, 71), (34, 35, 67, 66), (60, 61, 93, 92), (55, 56, 88, 87), (50, 51, 83, 82), (45, 46, 78, 77), (40, 41, 73, 72), (35, 36, 68, 67), (61, 62, 94, 93), (56, 57, 89, 88), (51, 52, 84, 83), (46, 47, 79, 78), (41, 42, 74, 73), (36, 37, 69, 68), (62, 63, 95, 94), (57, 58, 90, 89), (52, 53, 85, 84), (47, 48, 80, 79), (42, 43, 75, 74), (37, 38, 70, 69), (63, 64, 96, 95), (58, 59, 91, 90), (53, 54, 86, 85), (48, 49, 81, 80), (97, 98, 99, 100, 101, 102, 103, 104, 105, 106, 107, 108, 109, 110, 111, 112, 113, 114, 115, 116, 117, 118, 119, 120, 121, 122, 123, 124, 125, 126, 127, 128), (88, 89, 121, 120), (83, 84, 116, 115), (78, 79, 111, 110), (73, 74, 106, 105), (68, 69, 101, 100), (94, 95, 127, 126), (89, 90, 122, 121), (84, 85, 117, 116), (79, 80, 112, 111), (74, 75, 107, 106), (69, 70, 102, 101), (95, 96, 128, 127), (90, 91, 123, 122), (85, 86, 118, 117), (80, 81, 113, 112), (75, 76, 108, 107), (70, 71, 103, 102), (65, 66, 98, 97), (96, 65, 97, 128), (91, 92, 124, 123), (86, 87, 119, 118), (81, 82, 114, 113), (76, 77, 109, 108), (71, 72, 104, 103), (66, 67, 99, 98), (92, 93, 125, 124), (87, 88, 120, 119), (82, 83, 115, 114), (77, 78, 110, 109), (72, 73, 105, 104), (67, 68, 100, 99)])
me_cone_006.use_remesh_preserve_volume = False
me_cone_006.use_remesh_preserve_attributes = False
me_cone_006.use_mirror_vertex_groups = False
me_cone_006.update()
me_cone_005 = bpy.data.meshes.new('Cone.005')
me_cone_005.from_pydata([(0.0, 1.0, -1.0), (0.1951, 0.9808, -1.0), (0.3827, 0.9239, -1.0), (0.5556, 0.8315, -1.0), (0.7071, 0.7071, -1.0), (0.8315, 0.5556, -1.0), (0.9239, 0.3827, -1.0), (0.9808, 0.1951, -1.0), (1.0, 7.55e-08, -1.0), (0.0, 0.0, 1.0), (0.9808, -0.1951, -1.0), (0.9239, -0.3827, -1.0), (0.8315, -0.5556, -1.0), (0.7071, -0.7071, -1.0), (0.5556, -0.8315, -1.0), (0.3827, -0.9239, -1.0), (0.1951, -0.9808, -1.0), (-3.258e-07, -1.0, -1.0), (-0.1951, -0.9808, -1.0), (-0.3827, -0.9239, -1.0), (-0.5556, -0.8315, -1.0), (-0.7071, -0.7071, -1.0), (-0.8315, -0.5556, -1.0), (-0.9239, -0.3827, -1.0), (-0.9808, -0.1951, -1.0), (-1.0, 9.656e-07, -1.0), (-0.9808, 0.1951, -1.0), (-0.9239, 0.3827, -1.0), (-0.8315, 0.5556, -1.0), (-0.7071, 0.7071, -1.0), (-0.5556, 0.8315, -1.0), (-0.3827, 0.9239, -1.0), (-0.1951, 0.9808, -1.0), (19.15, 1.0, -2.0), (19.21, 0.9808, -1.99), (19.27, 0.9239, -1.98), (19.33, 0.8315, -1.971), (19.38, 0.7071, -1.964), (19.43, 0.5556, -1.957), (19.46, 0.3827, -1.953), (19.48, 0.1951, -1.95), (19.48, 1.385e-06, -1.949), (19.48, -0.1951, -1.95), (19.46, -0.3827, -1.953), (19.43, -0.5556, -1.957), (19.38, -0.7071, -1.964), (19.33, -0.8315, -1.971), (19.27, -0.9239, -1.98), (19.21, -0.9808, -1.99), (19.15, -1.0, -2.0), (19.08, -0.9808, -2.01), (19.02, -0.9239, -2.02), (18.96, -0.8315, -2.028), (18.91, -0.7071, -2.036), (18.86, -0.5556, -2.043), (18.83, -0.3827, -2.047), (18.81, -0.1951, -2.05), (18.81, 2.705e-06, -2.051), (18.81, 0.1951, -2.05), (18.83, 0.3827, -2.047), (18.86, 0.5556, -2.043), (18.91, 0.7071, -2.036), (18.96, 0.8315, -2.028), (19.02, 0.9239, -2.02), (19.08, 0.9808, -2.01), (40.85, 1.0, -1.89), (40.72, 0.9808, -1.882), (40.6, 0.9239, -1.875), (40.48, 0.8315, -1.868), (40.38, 0.7071, -1.862), (40.3, 0.5556, -1.857), (40.24, 0.3827, -1.853), (40.2, 0.1951, -1.851), (40.19, -5.28e-07, -1.85), (40.2, -0.1951, -1.851), (40.24, -0.3827, -1.853), (40.3, -0.5556, -1.857), (40.38, -0.7071, -1.862), (40.48, -0.8315, -1.868), (40.6, -0.9239, -1.875), (40.72, -0.9808, -1.882), (40.85, -1.0, -1.89), (40.98, -0.9808, -1.898), (41.11, -0.9239, -1.906), (41.22, -0.8315, -1.913), (41.33, -0.7071, -1.919), (41.41, -0.5556, -1.924), (41.47, -0.3827, -1.928), (41.51, -0.1951, -1.93), (41.52, 1.01e-06, -1.931), (41.51, 0.1951, -1.93), (41.47, 0.3827, -1.928), (41.41, 0.5556, -1.924), (41.33, 0.7071, -1.919), (41.22, 0.8315, -1.913), (41.11, 0.9239, -1.906), (40.98, 0.9808, -1.898), (53.35, 1.0, -1.28), (53.16, 0.9808, -1.282), (52.97, 0.9239, -1.284), (52.8, 0.8315, -1.286), (52.65, 0.7071, -1.287), (52.53, 0.5556, -1.288), (52.44, 0.3827, -1.289), (52.39, 0.1951, -1.29), (52.37, -1.772e-05, -1.29), (52.39, -0.1951, -1.29), (52.44, -0.3827, -1.289), (52.53, -0.5556, -1.288), (52.65, -0.7071, -1.287), (52.8, -0.8315, -1.286), (52.97, -0.9239, -1.284), (53.16, -0.9808, -1.282), (53.35, -1.0, -1.28), (53.54, -0.9808, -1.278), (53.73, -0.9239, -1.276), (53.9, -0.8315, -1.274), (54.04, -0.7071, -1.273), (54.17, -0.5556, -1.272), (54.26, -0.3827, -1.271), (54.31, -0.1951, -1.27), (54.33, -1.634e-05, -1.27), (54.31, 0.1951, -1.27), (54.26, 0.3827, -1.271), (54.17, 0.5556, -1.272), (54.04, 0.7071, -1.273), (53.9, 0.8315, -1.274), (53.73, 0.9239, -1.276), (53.54, 0.9808, -1.278)], [], [(31, 9, 32), (0, 9, 1), (32, 9, 0), (1, 9, 2), (30, 9, 31), (29, 9, 30), (28, 9, 29), (27, 9, 28), (26, 9, 27), (25, 9, 26), (24, 9, 25), (23, 9, 24), (22, 9, 23), (21, 9, 22), (20, 9, 21), (19, 9, 20), (18, 9, 19), (17, 9, 18), (16, 9, 17), (15, 9, 16), (14, 9, 15), (13, 9, 14), (12, 9, 13), (11, 9, 12), (10, 9, 11), (8, 9, 10), (7, 9, 8), (6, 9, 7), (5, 9, 6), (4, 9, 5), (3, 9, 4), (2, 9, 3), (22, 23, 55, 54), (43, 44, 76, 75), (17, 18, 50, 49), (30, 31, 63, 62), (12, 13, 45, 44), (25, 26, 58, 57), (4, 5, 38, 37), (20, 21, 53, 52), (1, 2, 35, 34), (15, 16, 48, 47), (28, 29, 61, 60), (10, 11, 43, 42), (7, 8, 41, 40), (23, 24, 56, 55), (18, 19, 51, 50), (31, 32, 64, 63), (13, 14, 46, 45), (26, 27, 59, 58), (5, 6, 39, 38), (21, 22, 54, 53), (2, 3, 36, 35), (0, 1, 34, 33), (16, 17, 49, 48), (29, 30, 62, 61), (11, 12, 44, 43), (24, 25, 57, 56), (3, 4, 37, 36), (19, 20, 52, 51), (32, 0, 33, 64), (14, 15, 47, 46), (27, 28, 60, 59), (8, 10, 42, 41), (6, 7, 40, 39), (93, 94, 126, 125), (38, 39, 71, 70), (33, 34, 66, 65), (64, 33, 65, 96), (59, 60, 92, 91), (54, 55, 87, 86), (49, 50, 82, 81), (44, 45, 77, 76), (39, 40, 72, 71), (34, 35, 67, 66), (60, 61, 93, 92), (55, 56, 88, 87), (50, 51, 83, 82), (45, 46, 78, 77), (40, 41, 73, 72), (35, 36, 68, 67), (61, 62, 94, 93), (56, 57, 89, 88), (51, 52, 84, 83), (46, 47, 79, 78), (41, 42, 74, 73), (36, 37, 69, 68), (62, 63, 95, 94), (57, 58, 90, 89), (52, 53, 85, 84), (47, 48, 80, 79), (42, 43, 75, 74), (37, 38, 70, 69), (63, 64, 96, 95), (58, 59, 91, 90), (53, 54, 86, 85), (48, 49, 81, 80), (97, 98, 99, 100, 101, 102, 103, 104, 105, 106, 107, 108, 109, 110, 111, 112, 113, 114, 115, 116, 117, 118, 119, 120, 121, 122, 123, 124, 125, 126, 127, 128), (88, 89, 121, 120), (83, 84, 116, 115), (78, 79, 111, 110), (73, 74, 106, 105), (68, 69, 101, 100), (94, 95, 127, 126), (89, 90, 122, 121), (84, 85, 117, 116), (79, 80, 112, 111), (74, 75, 107, 106), (69, 70, 102, 101), (95, 96, 128, 127), (90, 91, 123, 122), (85, 86, 118, 117), (80, 81, 113, 112), (75, 76, 108, 107), (70, 71, 103, 102), (65, 66, 98, 97), (96, 65, 97, 128), (91, 92, 124, 123), (86, 87, 119, 118), (81, 82, 114, 113), (76, 77, 109, 108), (71, 72, 104, 103), (66, 67, 99, 98), (92, 93, 125, 124), (87, 88, 120, 119), (82, 83, 115, 114), (77, 78, 110, 109), (72, 73, 105, 104), (67, 68, 100, 99)])
me_cone_005.use_remesh_preserve_volume = False
me_cone_005.use_remesh_preserve_attributes = False
me_cone_005.use_mirror_vertex_groups = False
me_cone_005.update()
me_cone_004 = bpy.data.meshes.new('Cone.004')
me_cone_004.from_pydata([(0.0, 1.0, -1.0), (0.1951, 0.9808, -1.0), (0.3827, 0.9239, -1.0), (0.5556, 0.8315, -1.0), (0.7071, 0.7071, -1.0), (0.8315, 0.5556, -1.0), (0.9239, 0.3827, -1.0), (0.9808, 0.1951, -1.0), (1.0, 7.55e-08, -1.0), (0.0, 0.0, 1.0), (0.9808, -0.1951, -1.0), (0.9239, -0.3827, -1.0), (0.8315, -0.5556, -1.0), (0.7071, -0.7071, -1.0), (0.5556, -0.8315, -1.0), (0.3827, -0.9239, -1.0), (0.1951, -0.9808, -1.0), (-3.258e-07, -1.0, -1.0), (-0.1951, -0.9808, -1.0), (-0.3827, -0.9239, -1.0), (-0.5556, -0.8315, -1.0), (-0.7071, -0.7071, -1.0), (-0.8315, -0.5556, -1.0), (-0.9239, -0.3827, -1.0), (-0.9808, -0.1951, -1.0), (-1.0, 9.656e-07, -1.0), (-0.9808, 0.1951, -1.0), (-0.9239, 0.3827, -1.0), (-0.8315, 0.5556, -1.0), (-0.7071, 0.7071, -1.0), (-0.5556, 0.8315, -1.0), (-0.3827, 0.9239, -1.0), (-0.1951, 0.9808, -1.0), (19.15, 1.0, -2.0), (19.21, 0.9808, -1.99), (19.27, 0.9239, -1.98), (19.33, 0.8315, -1.971), (19.38, 0.7071, -1.964), (19.43, 0.5556, -1.957), (19.46, 0.3827, -1.953), (19.48, 0.1951, -1.95), (19.48, 1.385e-06, -1.949), (19.48, -0.1951, -1.95), (19.46, -0.3827, -1.953), (19.43, -0.5556, -1.957), (19.38, -0.7071, -1.964), (19.33, -0.8315, -1.971), (19.27, -0.9239, -1.98), (19.21, -0.9808, -1.99), (19.15, -1.0, -2.0), (19.08, -0.9808, -2.01), (19.02, -0.9239, -2.02), (18.96, -0.8315, -2.028), (18.91, -0.7071, -2.036), (18.86, -0.5556, -2.043), (18.83, -0.3827, -2.047), (18.81, -0.1951, -2.05), (18.81, 2.705e-06, -2.051), (18.81, 0.1951, -2.05), (18.83, 0.3827, -2.047), (18.86, 0.5556, -2.043), (18.91, 0.7071, -2.036), (18.96, 0.8315, -2.028), (19.02, 0.9239, -2.02), (19.08, 0.9808, -2.01), (40.85, 1.0, -1.89), (40.72, 0.9808, -1.882), (40.6, 0.9239, -1.875), (40.48, 0.8315, -1.868), (40.38, 0.7071, -1.862), (40.3, 0.5556, -1.857), (40.24, 0.3827, -1.853), (40.2, 0.1951, -1.851), (40.19, -5.28e-07, -1.85), (40.2, -0.1951, -1.851), (40.24, -0.3827, -1.853), (40.3, -0.5556, -1.857), (40.38, -0.7071, -1.862), (40.48, -0.8315, -1.868), (40.6, -0.9239, -1.875), (40.72, -0.9808, -1.882), (40.85, -1.0, -1.89), (40.98, -0.9808, -1.898), (41.11, -0.9239, -1.906), (41.22, -0.8315, -1.913), (41.33, -0.7071, -1.919), (41.41, -0.5556, -1.924), (41.47, -0.3827, -1.928), (41.51, -0.1951, -1.93), (41.52, 1.01e-06, -1.931), (41.51, 0.1951, -1.93), (41.47, 0.3827, -1.928), (41.41, 0.5556, -1.924), (41.33, 0.7071, -1.919), (41.22, 0.8315, -1.913), (41.11, 0.9239, -1.906), (40.98, 0.9808, -1.898), (39.95, 0.8558, -1.427), (39.89, 0.7572, -1.435), (39.82, 0.6296, -1.442), (39.74, 0.4777, -1.448), (39.67, 0.3076, -1.451), (39.61, 0.1255, -1.453), (39.55, -0.0613, -1.453), (39.5, -0.2458, -1.45), (39.46, -0.4208, -1.446), (39.43, -0.5797, -1.44), (39.42, -0.7163, -1.432), (39.42, -0.8254, -1.423), (39.44, -0.9027, -1.414), (39.47, -0.9454, -1.403), (39.51, -0.9517, -1.393), (39.56, -0.9215, -1.383), (39.63, -0.8558, -1.373), (39.69, -0.7573, -1.365), (39.76, -0.6296, -1.358), (39.84, -0.4778, -1.352), (39.91, -0.3076, -1.348), (39.97, -0.1256, -1.347), (40.03, 0.06126, -1.347), (40.08, 0.2457, -1.35), (40.12, 0.4208, -1.354), (40.15, 0.5797, -1.36), (40.16, 0.7163, -1.368), (40.16, 0.8253, -1.376), (40.14, 0.9027, -1.386), (40.11, 0.9453, -1.397), (40.07, 0.9517, -1.407), (40.02, 0.9214, -1.417)], [], [(31, 9, 32), (0, 9, 1), (32, 9, 0), (1, 9, 2), (30, 9, 31), (29, 9, 30), (28, 9, 29), (27, 9, 28), (26, 9, 27), (25, 9, 26), (24, 9, 25), (23, 9, 24), (22, 9, 23), (21, 9, 22), (20, 9, 21), (19, 9, 20), (18, 9, 19), (17, 9, 18), (16, 9, 17), (15, 9, 16), (14, 9, 15), (13, 9, 14), (12, 9, 13), (11, 9, 12), (10, 9, 11), (8, 9, 10), (7, 9, 8), (6, 9, 7), (5, 9, 6), (4, 9, 5), (3, 9, 4), (2, 9, 3), (22, 23, 55, 54), (43, 44, 76, 75), (17, 18, 50, 49), (30, 31, 63, 62), (12, 13, 45, 44), (25, 26, 58, 57), (4, 5, 38, 37), (20, 21, 53, 52), (1, 2, 35, 34), (15, 16, 48, 47), (28, 29, 61, 60), (10, 11, 43, 42), (7, 8, 41, 40), (23, 24, 56, 55), (18, 19, 51, 50), (31, 32, 64, 63), (13, 14, 46, 45), (26, 27, 59, 58), (5, 6, 39, 38), (21, 22, 54, 53), (2, 3, 36, 35), (0, 1, 34, 33), (16, 17, 49, 48), (29, 30, 62, 61), (11, 12, 44, 43), (24, 25, 57, 56), (3, 4, 37, 36), (19, 20, 52, 51), (32, 0, 33, 64), (14, 15, 47, 46), (27, 28, 60, 59), (8, 10, 42, 41), (6, 7, 40, 39), (93, 94, 126, 125), (38, 39, 71, 70), (33, 34, 66, 65), (64, 33, 65, 96), (59, 60, 92, 91), (54, 55, 87, 86), (49, 50, 82, 81), (44, 45, 77, 76), (39, 40, 72, 71), (34, 35, 67, 66), (60, 61, 93, 92), (55, 56, 88, 87), (50, 51, 83, 82), (45, 46, 78, 77), (40, 41, 73, 72), (35, 36, 68, 67), (61, 62, 94, 93), (56, 57, 89, 88), (51, 52, 84, 83), (46, 47, 79, 78), (41, 42, 74, 73), (36, 37, 69, 68), (62, 63, 95, 94), (57, 58, 90, 89), (52, 53, 85, 84), (47, 48, 80, 79), (42, 43, 75, 74), (37, 38, 70, 69), (63, 64, 96, 95), (58, 59, 91, 90), (53, 54, 86, 85), (48, 49, 81, 80), (97, 98, 99, 100, 101, 102, 103, 104, 105, 106, 107, 108, 109, 110, 111, 112, 113, 114, 115, 116, 117, 118, 119, 120, 121, 122, 123, 124, 125, 126, 127, 128), (88, 89, 121, 120), (83, 84, 116, 115), (78, 79, 111, 110), (73, 74, 106, 105), (68, 69, 101, 100), (94, 95, 127, 126), (89, 90, 122, 121), (84, 85, 117, 116), (79, 80, 112, 111), (74, 75, 107, 106), (69, 70, 102, 101), (95, 96, 128, 127), (90, 91, 123, 122), (85, 86, 118, 117), (80, 81, 113, 112), (75, 76, 108, 107), (70, 71, 103, 102), (65, 66, 98, 97), (96, 65, 97, 128), (91, 92, 124, 123), (86, 87, 119, 118), (81, 82, 114, 113), (76, 77, 109, 108), (71, 72, 104, 103), (66, 67, 99, 98), (92, 93, 125, 124), (87, 88, 120, 119), (82, 83, 115, 114), (77, 78, 110, 109), (72, 73, 105, 104), (67, 68, 100, 99)])
me_cone_004.use_remesh_preserve_volume = False
me_cone_004.use_remesh_preserve_attributes = False
me_cone_004.use_mirror_vertex_groups = False
me_cone_004.update()
me_cone_003 = bpy.data.meshes.new('Cone.003')
me_cone_003.from_pydata([(0.0, 1.0, -1.0), (0.1951, 0.9808, -1.0), (0.3827, 0.9239, -1.0), (0.5556, 0.8315, -1.0), (0.7071, 0.7071, -1.0), (0.8315, 0.5556, -1.0), (0.9239, 0.3827, -1.0), (0.9808, 0.1951, -1.0), (1.0, 7.55e-08, -1.0), (0.0, 0.0, 1.0), (0.9808, -0.1951, -1.0), (0.9239, -0.3827, -1.0), (0.8315, -0.5556, -1.0), (0.7071, -0.7071, -1.0), (0.5556, -0.8315, -1.0), (0.3827, -0.9239, -1.0), (0.1951, -0.9808, -1.0), (-3.258e-07, -1.0, -1.0), (-0.1951, -0.9808, -1.0), (-0.3827, -0.9239, -1.0), (-0.5556, -0.8315, -1.0), (-0.7071, -0.7071, -1.0), (-0.8315, -0.5556, -1.0), (-0.9239, -0.3827, -1.0), (-0.9808, -0.1951, -1.0), (-1.0, 9.656e-07, -1.0), (-0.9808, 0.1951, -1.0), (-0.9239, 0.3827, -1.0), (-0.8315, 0.5556, -1.0), (-0.7071, 0.7071, -1.0), (-0.5556, 0.8315, -1.0), (-0.3827, 0.9239, -1.0), (-0.1951, 0.9808, -1.0), (19.15, 1.0, -2.0), (19.21, 0.9808, -1.99), (19.27, 0.9239, -1.98), (19.33, 0.8315, -1.971), (19.38, 0.7071, -1.964), (19.43, 0.5556, -1.957), (19.46, 0.3827, -1.953), (19.48, 0.1951, -1.95), (19.48, 1.385e-06, -1.949), (19.48, -0.1951, -1.95), (19.46, -0.3827, -1.953), (19.43, -0.5556, -1.957), (19.38, -0.7071, -1.964), (19.33, -0.8315, -1.971), (19.27, -0.9239, -1.98), (19.21, -0.9808, -1.99), (19.15, -1.0, -2.0), (19.08, -0.9808, -2.01), (19.02, -0.9239, -2.02), (18.96, -0.8315, -2.028), (18.91, -0.7071, -2.036), (18.86, -0.5556, -2.043), (18.83, -0.3827, -2.047), (18.81, -0.1951, -2.05), (18.81, 2.705e-06, -2.051), (18.81, 0.1951, -2.05), (18.83, 0.3827, -2.047), (18.86, 0.5556, -2.043), (18.91, 0.7071, -2.036), (18.96, 0.8315, -2.028), (19.02, 0.9239, -2.02), (19.08, 0.9808, -2.01), (40.85, 1.0, -1.89), (40.72, 0.9808, -1.882), (40.6, 0.9239, -1.875), (40.48, 0.8315, -1.868), (40.38, 0.7071, -1.862), (40.3, 0.5556, -1.857), (40.24, 0.3827, -1.853), (40.2, 0.1951, -1.851), (40.19, -5.28e-07, -1.85), (40.2, -0.1951, -1.851), (40.24, -0.3827, -1.853), (40.3, -0.5556, -1.857), (40.38, -0.7071, -1.862), (40.48, -0.8315, -1.868), (40.6, -0.9239, -1.875), (40.72, -0.9808, -1.882), (40.85, -1.0, -1.89), (40.98, -0.9808, -1.898), (41.11, -0.9239, -1.906), (41.22, -0.8315, -1.913), (41.33, -0.7071, -1.919), (41.41, -0.5556, -1.924), (41.47, -0.3827, -1.928), (41.51, -0.1951, -1.93), (41.52, 1.01e-06, -1.931), (41.51, 0.1951, -1.93), (41.47, 0.3827, -1.928), (41.41, 0.5556, -1.924), (41.33, 0.7071, -1.919), (41.22, 0.8315, -1.913), (41.11, 0.9239, -1.906), (40.98, 0.9808, -1.898), (53.35, 1.0, -1.28), (53.16, 0.9808, -1.282), (52.97, 0.9239, -1.284), (52.8, 0.8315, -1.286), (52.65, 0.7071, -1.287), (52.53, 0.5556, -1.288), (52.44, 0.3827, -1.289), (52.39, 0.1951, -1.29), (52.37, -1.772e-05, -1.29), (52.39, -0.1951, -1.29), (52.44, -0.3827, -1.289), (52.53, -0.5556, -1.288), (52.65, -0.7071, -1.287), (52.8, -0.8315, -1.286), (52.97, -0.9239, -1.284), (53.16, -0.9808, -1.282), (53.35, -1.0, -1.28), (53.54, -0.9808, -1.278), (53.73, -0.9239, -1.276), (53.9, -0.8315, -1.274), (54.04, -0.7071, -1.273), (54.17, -0.5556, -1.272), (54.26, -0.3827, -1.271), (54.31, -0.1951, -1.27), (54.33, -1.634e-05, -1.27), (54.31, 0.1951, -1.27), (54.26, 0.3827, -1.271), (54.17, 0.5556, -1.272), (54.04, 0.7071, -1.273), (53.9, 0.8315, -1.274), (53.73, 0.9239, -1.276), (53.54, 0.9808, -1.278)], [], [(31, 9, 32), (0, 9, 1), (32, 9, 0), (1, 9, 2), (30, 9, 31), (29, 9, 30), (28, 9, 29), (27, 9, 28), (26, 9, 27), (25, 9, 26), (24, 9, 25), (23, 9, 24), (22, 9, 23), (21, 9, 22), (20, 9, 21), (19, 9, 20), (18, 9, 19), (17, 9, 18), (16, 9, 17), (15, 9, 16), (14, 9, 15), (13, 9, 14), (12, 9, 13), (11, 9, 12), (10, 9, 11), (8, 9, 10), (7, 9, 8), (6, 9, 7), (5, 9, 6), (4, 9, 5), (3, 9, 4), (2, 9, 3), (22, 23, 55, 54), (43, 44, 76, 75), (17, 18, 50, 49), (30, 31, 63, 62), (12, 13, 45, 44), (25, 26, 58, 57), (4, 5, 38, 37), (20, 21, 53, 52), (1, 2, 35, 34), (15, 16, 48, 47), (28, 29, 61, 60), (10, 11, 43, 42), (7, 8, 41, 40), (23, 24, 56, 55), (18, 19, 51, 50), (31, 32, 64, 63), (13, 14, 46, 45), (26, 27, 59, 58), (5, 6, 39, 38), (21, 22, 54, 53), (2, 3, 36, 35), (0, 1, 34, 33), (16, 17, 49, 48), (29, 30, 62, 61), (11, 12, 44, 43), (24, 25, 57, 56), (3, 4, 37, 36), (19, 20, 52, 51), (32, 0, 33, 64), (14, 15, 47, 46), (27, 28, 60, 59), (8, 10, 42, 41), (6, 7, 40, 39), (93, 94, 126, 125), (38, 39, 71, 70), (33, 34, 66, 65), (64, 33, 65, 96), (59, 60, 92, 91), (54, 55, 87, 86), (49, 50, 82, 81), (44, 45, 77, 76), (39, 40, 72, 71), (34, 35, 67, 66), (60, 61, 93, 92), (55, 56, 88, 87), (50, 51, 83, 82), (45, 46, 78, 77), (40, 41, 73, 72), (35, 36, 68, 67), (61, 62, 94, 93), (56, 57, 89, 88), (51, 52, 84, 83), (46, 47, 79, 78), (41, 42, 74, 73), (36, 37, 69, 68), (62, 63, 95, 94), (57, 58, 90, 89), (52, 53, 85, 84), (47, 48, 80, 79), (42, 43, 75, 74), (37, 38, 70, 69), (63, 64, 96, 95), (58, 59, 91, 90), (53, 54, 86, 85), (48, 49, 81, 80), (97, 98, 99, 100, 101, 102, 103, 104, 105, 106, 107, 108, 109, 110, 111, 112, 113, 114, 115, 116, 117, 118, 119, 120, 121, 122, 123, 124, 125, 126, 127, 128), (88, 89, 121, 120), (83, 84, 116, 115), (78, 79, 111, 110), (73, 74, 106, 105), (68, 69, 101, 100), (94, 95, 127, 126), (89, 90, 122, 121), (84, 85, 117, 116), (79, 80, 112, 111), (74, 75, 107, 106), (69, 70, 102, 101), (95, 96, 128, 127), (90, 91, 123, 122), (85, 86, 118, 117), (80, 81, 113, 112), (75, 76, 108, 107), (70, 71, 103, 102), (65, 66, 98, 97), (96, 65, 97, 128), (91, 92, 124, 123), (86, 87, 119, 118), (81, 82, 114, 113), (76, 77, 109, 108), (71, 72, 104, 103), (66, 67, 99, 98), (92, 93, 125, 124), (87, 88, 120, 119), (82, 83, 115, 114), (77, 78, 110, 109), (72, 73, 105, 104), (67, 68, 100, 99)])
me_cone_003.use_remesh_preserve_volume = False
me_cone_003.use_remesh_preserve_attributes = False
me_cone_003.use_mirror_vertex_groups = False
me_cone_003.update()
me_cone_002 = bpy.data.meshes.new('Cone.002')
me_cone_002.from_pydata([(0.0, 1.0, -1.0), (0.1951, 0.9808, -1.0), (0.3827, 0.9239, -1.0), (0.5556, 0.8315, -1.0), (0.7071, 0.7071, -1.0), (0.8315, 0.5556, -1.0), (0.9239, 0.3827, -1.0), (0.9808, 0.1951, -1.0), (1.0, 7.55e-08, -1.0), (0.0, 0.0, 1.0), (0.9808, -0.1951, -1.0), (0.9239, -0.3827, -1.0), (0.8315, -0.5556, -1.0), (0.7071, -0.7071, -1.0), (0.5556, -0.8315, -1.0), (0.3827, -0.9239, -1.0), (0.1951, -0.9808, -1.0), (-3.258e-07, -1.0, -1.0), (-0.1951, -0.9808, -1.0), (-0.3827, -0.9239, -1.0), (-0.5556, -0.8315, -1.0), (-0.7071, -0.7071, -1.0), (-0.8315, -0.5556, -1.0), (-0.9239, -0.3827, -1.0), (-0.9808, -0.1951, -1.0), (-1.0, 9.656e-07, -1.0), (-0.9808, 0.1951, -1.0), (-0.9239, 0.3827, -1.0), (-0.8315, 0.5556, -1.0), (-0.7071, 0.7071, -1.0), (-0.5556, 0.8315, -1.0), (-0.3827, 0.9239, -1.0), (-0.1951, 0.9808, -1.0), (19.15, 1.0, -2.0), (19.21, 0.9808, -1.99), (19.27, 0.9239, -1.98), (19.33, 0.8315, -1.971), (19.38, 0.7071, -1.964), (19.43, 0.5556, -1.957), (19.46, 0.3827, -1.953), (19.48, 0.1951, -1.95), (19.48, 1.385e-06, -1.949), (19.48, -0.1951, -1.95), (19.46, -0.3827, -1.953), (19.43, -0.5556, -1.957), (19.38, -0.7071, -1.964), (19.33, -0.8315, -1.971), (19.27, -0.9239, -1.98), (19.21, -0.9808, -1.99), (19.15, -1.0, -2.0), (19.08, -0.9808, -2.01), (19.02, -0.9239, -2.02), (18.96, -0.8315, -2.028), (18.91, -0.7071, -2.036), (18.86, -0.5556, -2.043), (18.83, -0.3827, -2.047), (18.81, -0.1951, -2.05), (18.81, 2.705e-06, -2.051), (18.81, 0.1951, -2.05), (18.83, 0.3827, -2.047), (18.86, 0.5556, -2.043), (18.91, 0.7071, -2.036), (18.96, 0.8315, -2.028), (19.02, 0.9239, -2.02), (19.08, 0.9808, -2.01), (40.85, 1.0, -1.89), (40.72, 0.9808, -1.882), (40.6, 0.9239, -1.875), (40.48, 0.8315, -1.868), (40.38, 0.7071, -1.862), (40.3, 0.5556, -1.857), (40.24, 0.3827, -1.853), (40.2, 0.1951, -1.851), (40.19, -5.28e-07, -1.85), (40.2, -0.1951, -1.851), (40.24, -0.3827, -1.853), (40.3, -0.5556, -1.857), (40.38, -0.7071, -1.862), (40.48, -0.8315, -1.868), (40.6, -0.9239, -1.875), (40.72, -0.9808, -1.882), (40.85, -1.0, -1.89), (40.98, -0.9808, -1.898), (41.11, -0.9239, -1.906), (41.22, -0.8315, -1.913), (41.33, -0.7071, -1.919), (41.41, -0.5556, -1.924), (41.47, -0.3827, -1.928), (41.51, -0.1951, -1.93), (41.52, 1.01e-06, -1.931), (41.51, 0.1951, -1.93), (41.47, 0.3827, -1.928), (41.41, 0.5556, -1.924), (41.33, 0.7071, -1.919), (41.22, 0.8315, -1.913), (41.11, 0.9239, -1.906), (40.98, 0.9808, -1.898), (53.35, 1.0, -1.28), (53.16, 0.9808, -1.282), (52.97, 0.9239, -1.284), (52.8, 0.8315, -1.286), (52.65, 0.7071, -1.287), (52.53, 0.5556, -1.288), (52.44, 0.3827, -1.289), (52.39, 0.1951, -1.29), (52.37, -1.772e-05, -1.29), (52.39, -0.1951, -1.29), (52.44, -0.3827, -1.289), (52.53, -0.5556, -1.288), (52.65, -0.7071, -1.287), (52.8, -0.8315, -1.286), (52.97, -0.9239, -1.284), (53.16, -0.9808, -1.282), (53.35, -1.0, -1.28), (53.54, -0.9808, -1.278), (53.73, -0.9239, -1.276), (53.9, -0.8315, -1.274), (54.04, -0.7071, -1.273), (54.17, -0.5556, -1.272), (54.26, -0.3827, -1.271), (54.31, -0.1951, -1.27), (54.33, -1.634e-05, -1.27), (54.31, 0.1951, -1.27), (54.26, 0.3827, -1.271), (54.17, 0.5556, -1.272), (54.04, 0.7071, -1.273), (53.9, 0.8315, -1.274), (53.73, 0.9239, -1.276), (53.54, 0.9808, -1.278)], [], [(31, 9, 32), (0, 9, 1), (32, 9, 0), (1, 9, 2), (30, 9, 31), (29, 9, 30), (28, 9, 29), (27, 9, 28), (26, 9, 27), (25, 9, 26), (24, 9, 25), (23, 9, 24), (22, 9, 23), (21, 9, 22), (20, 9, 21), (19, 9, 20), (18, 9, 19), (17, 9, 18), (16, 9, 17), (15, 9, 16), (14, 9, 15), (13, 9, 14), (12, 9, 13), (11, 9, 12), (10, 9, 11), (8, 9, 10), (7, 9, 8), (6, 9, 7), (5, 9, 6), (4, 9, 5), (3, 9, 4), (2, 9, 3), (22, 23, 55, 54), (43, 44, 76, 75), (17, 18, 50, 49), (30, 31, 63, 62), (12, 13, 45, 44), (25, 26, 58, 57), (4, 5, 38, 37), (20, 21, 53, 52), (1, 2, 35, 34), (15, 16, 48, 47), (28, 29, 61, 60), (10, 11, 43, 42), (7, 8, 41, 40), (23, 24, 56, 55), (18, 19, 51, 50), (31, 32, 64, 63), (13, 14, 46, 45), (26, 27, 59, 58), (5, 6, 39, 38), (21, 22, 54, 53), (2, 3, 36, 35), (0, 1, 34, 33), (16, 17, 49, 48), (29, 30, 62, 61), (11, 12, 44, 43), (24, 25, 57, 56), (3, 4, 37, 36), (19, 20, 52, 51), (32, 0, 33, 64), (14, 15, 47, 46), (27, 28, 60, 59), (8, 10, 42, 41), (6, 7, 40, 39), (93, 94, 126, 125), (38, 39, 71, 70), (33, 34, 66, 65), (64, 33, 65, 96), (59, 60, 92, 91), (54, 55, 87, 86), (49, 50, 82, 81), (44, 45, 77, 76), (39, 40, 72, 71), (34, 35, 67, 66), (60, 61, 93, 92), (55, 56, 88, 87), (50, 51, 83, 82), (45, 46, 78, 77), (40, 41, 73, 72), (35, 36, 68, 67), (61, 62, 94, 93), (56, 57, 89, 88), (51, 52, 84, 83), (46, 47, 79, 78), (41, 42, 74, 73), (36, 37, 69, 68), (62, 63, 95, 94), (57, 58, 90, 89), (52, 53, 85, 84), (47, 48, 80, 79), (42, 43, 75, 74), (37, 38, 70, 69), (63, 64, 96, 95), (58, 59, 91, 90), (53, 54, 86, 85), (48, 49, 81, 80), (97, 98, 99, 100, 101, 102, 103, 104, 105, 106, 107, 108, 109, 110, 111, 112, 113, 114, 115, 116, 117, 118, 119, 120, 121, 122, 123, 124, 125, 126, 127, 128), (88, 89, 121, 120), (83, 84, 116, 115), (78, 79, 111, 110), (73, 74, 106, 105), (68, 69, 101, 100), (94, 95, 127, 126), (89, 90, 122, 121), (84, 85, 117, 116), (79, 80, 112, 111), (74, 75, 107, 106), (69, 70, 102, 101), (95, 96, 128, 127), (90, 91, 123, 122), (85, 86, 118, 117), (80, 81, 113, 112), (75, 76, 108, 107), (70, 71, 103, 102), (65, 66, 98, 97), (96, 65, 97, 128), (91, 92, 124, 123), (86, 87, 119, 118), (81, 82, 114, 113), (76, 77, 109, 108), (71, 72, 104, 103), (66, 67, 99, 98), (92, 93, 125, 124), (87, 88, 120, 119), (82, 83, 115, 114), (77, 78, 110, 109), (72, 73, 105, 104), (67, 68, 100, 99)])
me_cone_002.use_remesh_preserve_volume = False
me_cone_002.use_remesh_preserve_attributes = False
me_cone_002.use_mirror_vertex_groups = False
me_cone_002.update()
me_cone_001 = bpy.data.meshes.new('Cone.001')
me_cone_001.from_pydata([(0.0, 1.0, -1.0), (0.1951, 0.9808, -1.0), (0.3827, 0.9239, -1.0), (0.5556, 0.8315, -1.0), (0.7071, 0.7071, -1.0), (0.8315, 0.5556, -1.0), (0.9239, 0.3827, -1.0), (0.9808, 0.1951, -1.0), (1.0, 7.55e-08, -1.0), (0.0, 0.0, 1.0), (0.9808, -0.1951, -1.0), (0.9239, -0.3827, -1.0), (0.8315, -0.5556, -1.0), (0.7071, -0.7071, -1.0), (0.5556, -0.8315, -1.0), (0.3827, -0.9239, -1.0), (0.1951, -0.9808, -1.0), (-3.258e-07, -1.0, -1.0), (-0.1951, -0.9808, -1.0), (-0.3827, -0.9239, -1.0), (-0.5556, -0.8315, -1.0), (-0.7071, -0.7071, -1.0), (-0.8315, -0.5556, -1.0), (-0.9239, -0.3827, -1.0), (-0.9808, -0.1951, -1.0), (-1.0, 9.656e-07, -1.0), (-0.9808, 0.1951, -1.0), (-0.9239, 0.3827, -1.0), (-0.8315, 0.5556, -1.0), (-0.7071, 0.7071, -1.0), (-0.5556, 0.8315, -1.0), (-0.3827, 0.9239, -1.0), (-0.1951, 0.9808, -1.0), (19.15, 1.0, -2.0), (19.21, 0.9808, -1.99), (19.27, 0.9239, -1.98), (19.33, 0.8315, -1.971), (19.38, 0.7071, -1.964), (19.43, 0.5556, -1.957), (19.46, 0.3827, -1.953), (19.48, 0.1951, -1.95), (19.48, 1.385e-06, -1.949), (19.48, -0.1951, -1.95), (19.46, -0.3827, -1.953), (19.43, -0.5556, -1.957), (19.38, -0.7071, -1.964), (19.33, -0.8315, -1.971), (19.27, -0.9239, -1.98), (19.21, -0.9808, -1.99), (19.15, -1.0, -2.0), (19.08, -0.9808, -2.01), (19.02, -0.9239, -2.02), (18.96, -0.8315, -2.028), (18.91, -0.7071, -2.036), (18.86, -0.5556, -2.043), (18.83, -0.3827, -2.047), (18.81, -0.1951, -2.05), (18.81, 2.705e-06, -2.051), (18.81, 0.1951, -2.05), (18.83, 0.3827, -2.047), (18.86, 0.5556, -2.043), (18.91, 0.7071, -2.036), (18.96, 0.8315, -2.028), (19.02, 0.9239, -2.02), (19.08, 0.9808, -2.01), (40.85, 1.0, -1.89), (40.72, 0.9808, -1.882), (40.6, 0.9239, -1.875), (40.48, 0.8315, -1.868), (40.38, 0.7071, -1.862), (40.3, 0.5556, -1.857), (40.24, 0.3827, -1.853), (40.2, 0.1951, -1.851), (40.19, -5.28e-07, -1.85), (40.2, -0.1951, -1.851), (40.24, -0.3827, -1.853), (40.3, -0.5556, -1.857), (40.38, -0.7071, -1.862), (40.48, -0.8315, -1.868), (40.6, -0.9239, -1.875), (40.72, -0.9808, -1.882), (40.85, -1.0, -1.89), (40.98, -0.9808, -1.898), (41.11, -0.9239, -1.906), (41.22, -0.8315, -1.913), (41.33, -0.7071, -1.919), (41.41, -0.5556, -1.924), (41.47, -0.3827, -1.928), (41.51, -0.1951, -1.93), (41.52, 1.01e-06, -1.931), (41.51, 0.1951, -1.93), (41.47, 0.3827, -1.928), (41.41, 0.5556, -1.924), (41.33, 0.7071, -1.919), (41.22, 0.8315, -1.913), (41.11, 0.9239, -1.906), (40.98, 0.9808, -1.898), (53.35, 1.0, -1.28), (53.16, 0.9808, -1.282), (52.97, 0.9239, -1.284), (52.8, 0.8315, -1.286), (52.65, 0.7071, -1.287), (52.53, 0.5556, -1.288), (52.44, 0.3827, -1.289), (52.39, 0.1951, -1.29), (52.37, -1.772e-05, -1.29), (52.39, -0.1951, -1.29), (52.44, -0.3827, -1.289), (52.53, -0.5556, -1.288), (52.65, -0.7071, -1.287), (52.8, -0.8315, -1.286), (52.97, -0.9239, -1.284), (53.16, -0.9808, -1.282), (53.35, -1.0, -1.28), (53.54, -0.9808, -1.278), (53.73, -0.9239, -1.276), (53.9, -0.8315, -1.274), (54.04, -0.7071, -1.273), (54.17, -0.5556, -1.272), (54.26, -0.3827, -1.271), (54.31, -0.1951, -1.27), (54.33, -1.634e-05, -1.27), (54.31, 0.1951, -1.27), (54.26, 0.3827, -1.271), (54.17, 0.5556, -1.272), (54.04, 0.7071, -1.273), (53.9, 0.8315, -1.274), (53.73, 0.9239, -1.276), (53.54, 0.9808, -1.278)], [], [(31, 9, 32), (0, 9, 1), (32, 9, 0), (1, 9, 2), (30, 9, 31), (29, 9, 30), (28, 9, 29), (27, 9, 28), (26, 9, 27), (25, 9, 26), (24, 9, 25), (23, 9, 24), (22, 9, 23), (21, 9, 22), (20, 9, 21), (19, 9, 20), (18, 9, 19), (17, 9, 18), (16, 9, 17), (15, 9, 16), (14, 9, 15), (13, 9, 14), (12, 9, 13), (11, 9, 12), (10, 9, 11), (8, 9, 10), (7, 9, 8), (6, 9, 7), (5, 9, 6), (4, 9, 5), (3, 9, 4), (2, 9, 3), (22, 23, 55, 54), (43, 44, 76, 75), (17, 18, 50, 49), (30, 31, 63, 62), (12, 13, 45, 44), (25, 26, 58, 57), (4, 5, 38, 37), (20, 21, 53, 52), (1, 2, 35, 34), (15, 16, 48, 47), (28, 29, 61, 60), (10, 11, 43, 42), (7, 8, 41, 40), (23, 24, 56, 55), (18, 19, 51, 50), (31, 32, 64, 63), (13, 14, 46, 45), (26, 27, 59, 58), (5, 6, 39, 38), (21, 22, 54, 53), (2, 3, 36, 35), (0, 1, 34, 33), (16, 17, 49, 48), (29, 30, 62, 61), (11, 12, 44, 43), (24, 25, 57, 56), (3, 4, 37, 36), (19, 20, 52, 51), (32, 0, 33, 64), (14, 15, 47, 46), (27, 28, 60, 59), (8, 10, 42, 41), (6, 7, 40, 39), (93, 94, 126, 125), (38, 39, 71, 70), (33, 34, 66, 65), (64, 33, 65, 96), (59, 60, 92, 91), (54, 55, 87, 86), (49, 50, 82, 81), (44, 45, 77, 76), (39, 40, 72, 71), (34, 35, 67, 66), (60, 61, 93, 92), (55, 56, 88, 87), (50, 51, 83, 82), (45, 46, 78, 77), (40, 41, 73, 72), (35, 36, 68, 67), (61, 62, 94, 93), (56, 57, 89, 88), (51, 52, 84, 83), (46, 47, 79, 78), (41, 42, 74, 73), (36, 37, 69, 68), (62, 63, 95, 94), (57, 58, 90, 89), (52, 53, 85, 84), (47, 48, 80, 79), (42, 43, 75, 74), (37, 38, 70, 69), (63, 64, 96, 95), (58, 59, 91, 90), (53, 54, 86, 85), (48, 49, 81, 80), (97, 98, 99, 100, 101, 102, 103, 104, 105, 106, 107, 108, 109, 110, 111, 112, 113, 114, 115, 116, 117, 118, 119, 120, 121, 122, 123, 124, 125, 126, 127, 128), (88, 89, 121, 120), (83, 84, 116, 115), (78, 79, 111, 110), (73, 74, 106, 105), (68, 69, 101, 100), (94, 95, 127, 126), (89, 90, 122, 121), (84, 85, 117, 116), (79, 80, 112, 111), (74, 75, 107, 106), (69, 70, 102, 101), (95, 96, 128, 127), (90, 91, 123, 122), (85, 86, 118, 117), (80, 81, 113, 112), (75, 76, 108, 107), (70, 71, 103, 102), (65, 66, 98, 97), (96, 65, 97, 128), (91, 92, 124, 123), (86, 87, 119, 118), (81, 82, 114, 113), (76, 77, 109, 108), (71, 72, 104, 103), (66, 67, 99, 98), (92, 93, 125, 124), (87, 88, 120, 119), (82, 83, 115, 114), (77, 78, 110, 109), (72, 73, 105, 104), (67, 68, 100, 99)])
me_cone_001.use_remesh_preserve_volume = False
me_cone_001.use_remesh_preserve_attributes = False
me_cone_001.use_mirror_vertex_groups = False
me_cone_001.update()
me_cone = bpy.data.meshes.new('Cone')
me_cone.from_pydata([(0.0, 1.0, -1.0), (0.1951, 0.9808, -1.0), (0.3827, 0.9239, -1.0), (0.5556, 0.8315, -1.0), (0.7071, 0.7071, -1.0), (0.8315, 0.5556, -1.0), (0.9239, 0.3827, -1.0), (0.9808, 0.1951, -1.0), (1.0, 7.55e-08, -1.0), (0.0, 0.0, 0.8107), (0.9808, -0.1951, -1.0), (0.9239, -0.3827, -1.0), (0.8315, -0.5556, -1.0), (0.7071, -0.7071, -1.0), (0.5556, -0.8315, -1.0), (0.3827, -0.9239, -1.0), (0.1951, -0.9808, -1.0), (-3.258e-07, -1.0, -1.0), (-0.1951, -0.9808, -1.0), (-0.3827, -0.9239, -1.0), (-0.5556, -0.8315, -1.0), (-0.7071, -0.7071, -1.0), (-0.8315, -0.5556, -1.0), (-0.9239, -0.3827, -1.0), (-0.9808, -0.1951, -1.0), (-1.0, 9.656e-07, -1.0), (-0.9808, 0.1951, -1.0), (-0.9239, 0.3827, -1.0), (-0.8315, 0.5556, -1.0), (-0.7071, 0.7071, -1.0), (-0.5556, 0.8315, -1.0), (-0.3827, 0.9239, -1.0), (-0.1951, 0.9808, -1.0)], [], [(31, 9, 32), (0, 9, 1), (32, 9, 0), (1, 9, 2), (30, 9, 31), (29, 9, 30), (28, 9, 29), (27, 9, 28), (26, 9, 27), (25, 9, 26), (24, 9, 25), (23, 9, 24), (22, 9, 23), (21, 9, 22), (20, 9, 21), (19, 9, 20), (18, 9, 19), (17, 9, 18), (16, 9, 17), (15, 9, 16), (14, 9, 15), (13, 9, 14), (12, 9, 13), (11, 9, 12), (10, 9, 11), (8, 9, 10), (7, 9, 8), (6, 9, 7), (5, 9, 6), (4, 9, 5), (3, 9, 4), (2, 9, 3), (0, 1, 2, 3, 4, 5, 6, 7, 8, 10, 11, 12, 13, 14, 15, 16, 17, 18, 19, 20, 21, 22, 23, 24, 25, 26, 27, 28, 29, 30, 31, 32)])
me_cone.use_remesh_preserve_volume = False
me_cone.use_remesh_preserve_attributes = False
me_cone.use_mirror_vertex_groups = False
me_cone.update()

# ---- objects
ob_cone_011 = bpy.data.objects.new('Cone.011', me_cone_011)
ob_cone_010 = bpy.data.objects.new('Cone.010', me_cone_010)
ob_cone_009 = bpy.data.objects.new('Cone.009', me_cone_009)
ob_cone_008 = bpy.data.objects.new('Cone.008', me_cone_008)
ob_cone_007 = bpy.data.objects.new('Cone.007', me_cone_007)
ob_cone_006 = bpy.data.objects.new('Cone.006', me_cone_006)
ob_cone_005 = bpy.data.objects.new('Cone.005', me_cone_005)
ob_cone_004 = bpy.data.objects.new('Cone.004', me_cone_004)
ob_cone_003 = bpy.data.objects.new('Cone.003', me_cone_003)
ob_cone_002 = bpy.data.objects.new('Cone.002', me_cone_002)
ob_cone_001 = bpy.data.objects.new('Cone.001', me_cone_001)
ob_cone = bpy.data.objects.new('Cone', me_cone)

# ---- transforms, parenting, visibility, modifiers, constraints
ob_cone_011.location = (-0.0253, -0.05041, 5.884)
ob_cone_011.rotation_euler = (-3.139, 6.335, 3.836)
ob_cone_011.scale = (0.02108, 0.02108, 0.3869)
ob_cone_011.lineart.crease_threshold = 0.0
ob_cone_010.location = (0.1027, -0.04975, 2.289)
ob_cone_010.rotation_euler = (-2.72e-07, 3.166, -3.936)
ob_cone_010.scale = (0.04642, 0.04642, 0.8521)
ob_cone_010.lineart.crease_threshold = 0.0
ob_cone_009.location = (0.6977, -0.6555, 3.987)
ob_cone_009.rotation_euler = (-4.306e-07, 2.286, -3.936)
ob_cone_009.scale = (0.04477, 0.04477, 0.8218)
ob_cone_009.lineart.crease_threshold = 0.0
ob_cone_008.location = (0.08801, 0.0, 3.328)
ob_cone_008.rotation_euler = (-3.139, 6.335, 0.000136)
ob_cone_008.scale = (0.03895, 0.03895, 0.715)
ob_cone_008.lineart.crease_threshold = 0.0
ob_cone_007.location = (0.001539, -1.665e-07, 6.856)
ob_cone_007.rotation_euler = (-3.139, 6.335, -3.836)
ob_cone_007.scale = (0.008729, 0.008729, 0.1602)
ob_cone_007.lineart.crease_threshold = 0.0
ob_cone_006.location = (0.001539, -1.665e-07, 6.441)
ob_cone_006.rotation_euler = (-3.139, 6.335, -1.264)
ob_cone_006.scale = (0.01442, 0.01442, 0.2647)
ob_cone_006.lineart.crease_threshold = 0.0
ob_cone_005.location = (-0.01287, 0.8491, 4.242)
ob_cone_005.rotation_euler = (-4.306e-07, 2.286, -1.571)
ob_cone_005.scale = (0.04477, 0.04477, 0.8218)
ob_cone_005.lineart.crease_threshold = 0.0
ob_cone_004.location = (-0.01287, 0.0, 2.544)
ob_cone_004.rotation_euler = (-2.72e-07, 3.166, -1.571)
ob_cone_004.scale = (0.04642, 0.04642, 0.8521)
ob_cone_004.lineart.crease_threshold = 0.0
ob_cone_003.location = (-1.137, -1.95e-07, 5.254)
ob_cone_003.rotation_euler = (3.832, 1.92, -2.67)
ob_cone_003.scale = (0.01095, 0.01095, 0.2011)
ob_cone_003.lineart.crease_threshold = 0.0
ob_cone_002.location = (0.08801, 0.0, 5.196)
ob_cone_002.rotation_euler = (-3.139, 6.335, 0.000136)
ob_cone_002.scale = (0.02541, 0.02541, 0.4664)
ob_cone_002.lineart.crease_threshold = 0.0
ob_cone_001.location = (-0.09935, 0.0, 4.144)
ob_cone_001.rotation_euler = (-2.528e-07, 3.016, 1.184e-07)
ob_cone_001.scale = (0.03397, 0.03397, 0.6235)
ob_cone_001.lineart.crease_threshold = 0.0
ob_cone.location = (0.0, 0.0, 3.897)
ob_cone.scale = (0.1708, 0.1708, 3.949)
ob_cone.lineart.crease_threshold = 0.0

# ---- collection membership
col_collection_1.objects.link(ob_cone_011)
col_collection_1.objects.link(ob_cone_010)
col_collection_1.objects.link(ob_cone_009)
col_collection_1.objects.link(ob_cone_008)
col_collection_1.objects.link(ob_cone_007)
col_collection_1.objects.link(ob_cone_006)
col_collection_1.objects.link(ob_cone_005)
col_collection_1.objects.link(ob_cone_004)
col_collection_1.objects.link(ob_cone_003)
col_collection_1.objects.link(ob_cone_002)
col_collection_1.objects.link(ob_cone_001)
col_collection_1.objects.link(ob_cone)

# ---- scene / render settings (as saved in the file)
scene.frame_start = 1; scene.frame_end = 250; scene.frame_set(1)
scene.render.engine = 'BLENDER_EEVEE_NEXT'
scene.render.image_settings.color_mode = 'RGB'
scene.render.image_settings.compression = 90
scene.render.resolution_percentage = 50
scene.render.dither_intensity = 0.0
scene.render.bake_margin = 2
scene.cycles.use_denoising = False
scene.cycles.samples = 10
scene.cycles.sampling_pattern = 'TABULATED_SOBOL'
scene.cycles.light_sampling_threshold = 0.0
scene.cycles.use_adaptive_sampling = False
scene.cycles.use_light_tree = False
scene.cycles.blur_glossy = 0.0
scene.cycles.volume_bounces = 1
scene.cycles.pixel_filter_type = 'GAUSSIAN'
scene.cycles.sample_clamp_indirect = 0.0
scene.view_settings.view_transform = 'Standard'
bpy.context.view_layer.update()

# ---- added for rendering (the .blend has no active camera and no usable light): camera, sun
cam_auto = bpy.data.cameras.new('AutoCamera')
cam_auto.lens = 50.0
cam_auto.sensor_width = 36.0
cam_auto.clip_end = 1000.0
ob_auto_camera = bpy.data.objects.new('AutoCamera', cam_auto)
scene.collection.objects.link(ob_auto_camera)
ob_auto_camera.location = (9.77677, -10.8906, 11.2854)
ob_auto_camera.rotation_euler = (1.09748, -7.21219e-08, 0.694738)
scene.camera = ob_auto_camera
light_auto_sun = bpy.data.lights.new('AutoSun', 'SUN')
light_auto_sun.energy = 3.0
light_auto_sun.angle = 0.0523599
ob_auto_sun = bpy.data.objects.new('AutoSun', light_auto_sun)
scene.collection.objects.link(ob_auto_sun)
ob_auto_sun.rotation_euler = (0.872665, 0.174533, 0.523599)
bpy.context.view_layer.update()
